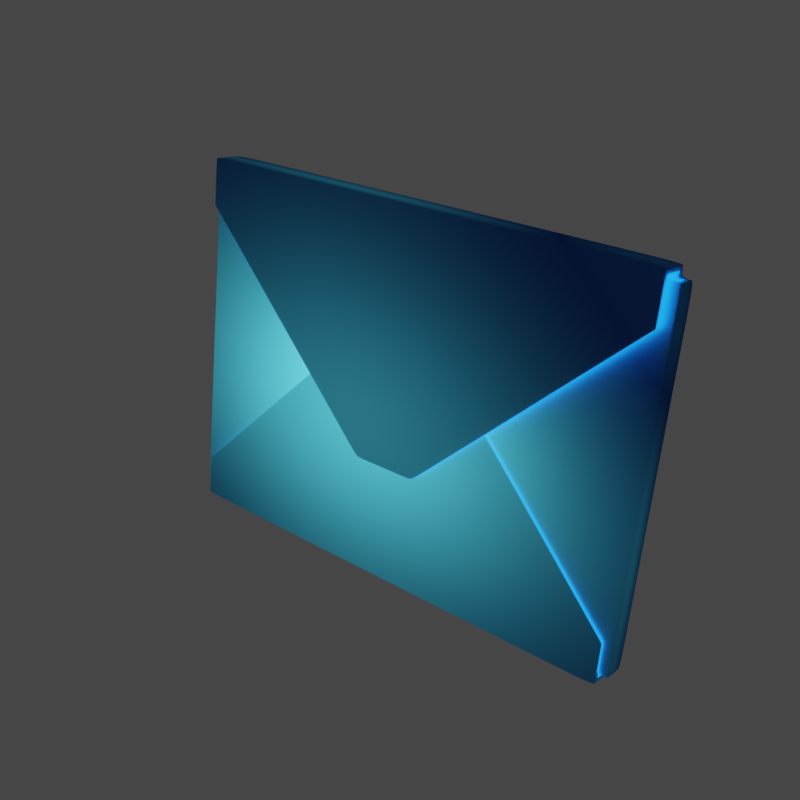 # Source: email-3463358-0.blend  (saved by Blender 2.92.15; exported with 4.5.12 LTS)
import bpy
from mathutils import Matrix  # noqa: F401  (used for matrix-valued properties, if any)

bpy.ops.wm.read_factory_settings(use_empty=True)
scene = bpy.context.scene
scene.name = 'Scene'

# ---- collections
col_email = bpy.data.collections.new('Email'); scene.collection.children.link(col_email)

# ---- materials (node trees are filled in below, after node groups)
mat_blue_led = bpy.data.materials.new('Blue LED')

# ---- material node trees
mat_blue_led.use_nodes = True; mat_blue_led.node_tree.nodes.clear()
_N = mat_blue_led.node_tree.nodes; _L = mat_blue_led.node_tree.links
n0 = _N.new('ShaderNodeOutputMaterial'); n0.name = 'Material Output'; n0.location = (936, 300)
n1 = _N.new('ShaderNodeTexNoise'); n1.name = 'Noise Texture'; n1.location = (-2541, -326)
n1.inputs[3].default_value = 20.0
n1.inputs[4].default_value = 1.0
n1.inputs[8].default_value = 0.5
n2 = _N.new('ShaderNodeTexCoord'); n2.name = 'Texture Coordinate'; n2.location = (-3041, -307)
n3 = _N.new('ShaderNodeMapping'); n3.name = 'Mapping'; n3.location = (-2831, -290)
n3.width = 240
n3.inputs[1].default_value = (5.0, 0.0, 0.0)
n3.inputs[3].default_value = (5.0, 5.0, 5.0)
n4 = _N.new('ShaderNodeBump'); n4.name = 'Bump'; n4.location = (-2352, -410)
n4.inputs[0].default_value = 0.2
n4.inputs[1].default_value = 1.0
n4.inputs[2].default_value = 1.0
n5 = _N.new('ShaderNodeBsdfPrincipled'); n5.name = 'Principled BSDF'; n5.location = (-2169, 126)
n5.distribution = 'GGX'
n5.subsurface_method = 'BURLEY'
n5.inputs[0].default_value = (0.7991, 0.5089, 0.2195, 1.0)
n5.inputs[1].default_value = 1.0
n5.inputs[2].default_value = 0.25
n5.inputs[3].default_value = 1.45
n5.inputs[27].default_value = (0.0, 0.0, 0.0, 1.0)
n5.inputs[28].default_value = 1.0
n6 = _N.new('ShaderNodeMix'); n6.name = 'Mix'; n6.location = (-18, 208)
n6.data_type = 'RGBA'
n6.inputs[6].default_value = (0.0, 0.0, 0.0, 1.0)
n7 = _N.new('ShaderNodeEmission'); n7.name = 'Emission.001'; n7.location = (181, 230)
n7.inputs[1].default_value = 8.0
n8 = _N.new('ShaderNodeBsdfAnisotropic'); n8.name = 'Glossy BSDF'; n8.location = (154, 105)
n8.distribution = 'GGX'
n8.inputs[0].default_value = (0.02951, 0.1437, 0.5797, 1.0)
n9 = _N.new('ShaderNodeLightPath'); n9.name = 'Light Path'; n9.location = (-19, 399)
n10 = _N.new('ShaderNodeEmission'); n10.name = 'Emission'; n10.location = (-17, 327)
n10.inputs[1].default_value = 8.0
n11 = _N.new('ShaderNodeRGB'); n11.name = 'RGB'; n11.location = (-302, 357)
n11.outputs[0].default_value = (0.07324, 0.5396, 0.7106, 1.0)
n12 = _N.new('ShaderNodeMixShader'); n12.name = 'Mix Shader.001'; n12.location = (441, 189)
n13 = _N.new('ShaderNodeRGBCurve'); n13.name = 'RGB Curves.001'; n13.location = (102, -122)
_c = n13.mapping.curves[3]
while len(_c.points) > 2: _c.points.remove(_c.points[-1])
_c.points[0].location = (0.0, 0.0); _c.points[0].handle_type = 'AUTO'
_c.points[1].location = (0.27273, 0.24375); _c.points[1].handle_type = 'AUTO'
_p = _c.points.new(0.59545, 0.78125); _p.handle_type = 'AUTO'
_p = _c.points.new(1.0, 1.0); _p.handle_type = 'AUTO'
n13.mapping.update()
n14 = _N.new('ShaderNodeRGBCurve'); n14.name = 'RGB Curves'; n14.location = (-375, 146)
_c = n14.mapping.curves[3]
while len(_c.points) > 2: _c.points.remove(_c.points[-1])
_c.points[0].location = (0.0, 0.075); _c.points[0].handle_type = 'AUTO'
_c.points[1].location = (0.66364, 0.4); _c.points[1].handle_type = 'AUTO'
_p = _c.points.new(1.0, 1.0); _p.handle_type = 'AUTO'
n14.mapping.update()
n15 = _N.new('ShaderNodeMixShader'); n15.name = 'Mix Shader'; n15.location = (650, 280)
n16 = _N.new('ShaderNodeMapping'); n16.name = 'Mapping.001'; n16.location = (-1275, -44)
n16.width = 240
n16.inputs[1].default_value = (-0.5, -0.5, -0.5)
n16.inputs[2].default_value = (0.0, -0.001745, 0.0)
n17 = _N.new('ShaderNodeTexCoord'); n17.name = 'Texture Coordinate.001'; n17.location = (-1496, -50)
n18 = _N.new('ShaderNodeLayerWeight'); n18.name = 'Layer Weight'; n18.location = (-740, -286)
n19 = _N.new('ShaderNodeTexGradient'); n19.name = 'Gradient Texture'; n19.location = (-987, -40)
n19.gradient_type = 'QUADRATIC_SPHERE'
_L.new(n3.outputs[0], n1.inputs[0])
_L.new(n2.outputs[0], n3.inputs[0])
_L.new(n1.outputs[0], n4.inputs[3])
_L.new(n4.outputs[0], n5.inputs[5])
_L.new(n10.outputs[0], n15.inputs[1])
_L.new(n11.outputs[0], n10.inputs[0])
_L.new(n9.outputs[0], n15.inputs[0])
_L.new(n7.outputs[0], n12.inputs[1])
_L.new(n6.outputs[2], n7.inputs[0])
_L.new(n11.outputs[0], n6.inputs[7])
_L.new(n12.outputs[0], n15.inputs[2])
_L.new(n14.outputs[0], n6.inputs[0])
_L.new(n17.outputs[0], n16.inputs[0])
_L.new(n8.outputs[0], n12.inputs[2])
_L.new(n13.outputs[0], n12.inputs[0])
_L.new(n16.outputs[0], n19.inputs[0])
_L.new(n19.outputs[0], n18.inputs[1])
_L.new(n15.outputs[0], n0.inputs[0])
_L.new(n19.outputs[0], n14.inputs[1])
_L.new(n18.outputs[0], n13.inputs[1])
n0.is_active_output = True

# ---- world
world_world = bpy.data.worlds.new('World'); scene.world = world_world
world_world.use_nodes = True; world_world.node_tree.nodes.clear()
_N = world_world.node_tree.nodes; _L = world_world.node_tree.links
n0 = _N.new('ShaderNodeOutputWorld'); n0.name = 'World Output'; n0.location = (300, 300)
n1 = _N.new('ShaderNodeBackground'); n1.name = 'Background'; n1.location = (10, 300)
n1.inputs[0].default_value = (0.05088, 0.05088, 0.05088, 1.0)
_L.new(n1.outputs[0], n0.inputs[0])
n0.is_active_output = True
world_world.color = (0.05088, 0.05088, 0.05088)
world_world.use_sun_shadow = False
world_world.sun_shadow_jitter_overblur = 0.0

# ---- meshes
me_plane_009 = bpy.data.meshes.new('Plane.009')
me_plane_009.from_pydata([(-2.496, -1.769, 0.035), (2.496, -1.769, 0.035), (-2.496, 1.762, 0.035), (2.496, 1.762, 0.035), (-0.832, 1.805, 0.04569), (0.0, 1.805, 0.04569), (0.832, 1.805, 0.04569), (1.664, 1.805, 0.04569), (-0.2297, -0.666, 0.2842), (-0.1148, -0.666, 0.2842), (0.0, -0.666, 0.2842), (0.1148, -0.666, 0.2842), (0.2297, -0.666, 0.2842), (0.2786, 0.6486, 0.2148), (0.1393, 0.6486, 0.2148), (1.49e-08, 0.6486, 0.2148), (-0.1393, 0.6486, 0.2148), (-0.2786, 0.6486, 0.2148), (-2.172, -1.769, 0.05976), (-2.172, 1.762, 0.05976), (-1.664, 1.762, -0.035), (-0.832, 1.762, -0.035), (0.0, 1.762, -0.035), (0.832, 1.762, -0.035), (0.6143, -0.1939, 0.05976), (0.6143, 0.1874, 0.05976), (-0.6056, -0.1939, 0.1096), (-0.6056, 0.1874, 0.1096), (0.418, 0.6486, 0.1448), (-0.418, 0.6486, 0.1448), (1.664, 1.762, -0.035), (1.664, -1.769, -0.035), (0.832, -1.769, -0.035), (0.0, -1.769, -0.035), (-0.3445, -0.666, 0.2142), (0.3445, -0.666, 0.2142), (-2.496, -1.769, -0.035), (2.496, -1.769, -0.035), (-2.496, 1.762, -0.035), (2.496, 1.762, -0.035), (-0.832, -1.769, -0.035), (-1.664, -1.769, -0.035), (-0.2297, -0.666, 0.2142), (-0.1148, -0.666, 0.2142), (0.0, -0.666, 0.2142), (0.1148, -0.666, 0.2142), (0.2297, -0.666, 0.2142), (0.2786, 0.6486, 0.1448), (0.1393, 0.6486, 0.1448), (1.49e-08, 0.6486, 0.1448), (-0.1393, 0.6486, 0.1448), (-0.2786, 0.6486, 0.1448), (-1.664, 1.762, 0.035), (-0.832, 1.762, 0.035), (-2.172, -1.769, 0.1298), (-2.172, 1.762, 0.1298), (0.0, 1.762, 0.035), (0.832, 1.762, 0.035), (1.664, 1.762, 0.035), (1.664, -1.769, 0.035), (0.6143, -0.1939, 0.1298), (0.6143, 0.1874, 0.1298), (-0.6056, -0.1939, 0.1796), (-0.6056, 0.1874, 0.1796), (0.418, 0.6486, 0.2148), (-0.418, 0.6486, 0.2148), (0.832, -1.769, 0.035), (0.0, -1.769, 0.035), (-0.832, -1.769, 0.035), (-1.664, -1.769, 0.035), (-0.3445, -0.666, 0.2842), (0.3445, -0.666, 0.2842), (-2.496, 1.805, 0.04569), (-2.496, 1.794, 0.035), (-2.496, 1.802, 0.03813), (2.496, 1.794, 0.035), (2.496, 1.805, 0.04569), (2.496, 1.802, 0.03813), (-2.526, -1.769, 0.04569), (-2.515, -1.769, 0.035), (-2.522, -1.769, 0.03813), (-2.515, 1.762, 0.035), (-2.526, 1.762, 0.04569), (-2.522, 1.762, 0.03813), (2.521, -1.769, 0.035), (2.532, -1.769, 0.04569), (2.529, -1.769, 0.03813), (2.532, 1.762, 0.04569), (2.521, 1.762, 0.035), (2.529, 1.762, 0.03813), (-2.496, -1.794, 0.035), (-2.496, -1.805, 0.04569), (-2.496, -1.802, 0.03813), (2.496, -1.805, 0.04569), (2.496, -1.794, 0.035), (2.496, -1.802, 0.03813), (-2.515, -1.769, 0.05976), (-2.526, -1.769, 0.04908), (-2.522, -1.769, 0.05663), (-2.526, 1.762, 0.04908), (-2.515, 1.762, 0.05976), (-2.522, 1.762, 0.05663), (2.532, -1.769, 0.09894), (2.521, -1.769, 0.1096), (2.529, -1.769, 0.1065), (2.521, 1.762, 0.1096), (2.532, 1.762, 0.09894), (2.529, 1.762, 0.1065), (2.496, -1.794, 0.1448), (2.496, -1.805, 0.1341), (2.496, -1.802, 0.1416), (-2.496, -1.805, 0.1341), (-2.496, -1.794, 0.1448), (-2.496, -1.802, 0.1416), (2.176, -1.769, 0.1096), (2.158, -1.764, 0.1096), (2.167, -1.767, 0.1096), (2.158, 1.757, 0.1096), (2.176, 1.762, 0.1096), (2.167, 1.761, 0.1096), (2.488, -1.44, 0.1448), (2.496, -1.457, 0.1448), (2.494, -1.448, 0.1448), (-2.496, -1.457, 0.1448), (-2.488, -1.44, 0.1448), (-2.494, -1.448, 0.1448), (-2.496, 1.794, 0.2142), (-2.496, 1.805, 0.2036), (-2.496, 1.802, 0.2111), (2.496, 1.805, 0.2036), (2.496, 1.794, 0.2142), (2.496, 1.802, 0.2111), (-2.488, 1.381, 0.2142), (-2.496, 1.397, 0.2142), (-2.494, 1.389, 0.2142), (2.496, 1.397, 0.2142), (2.488, 1.381, 0.2142), (2.494, 1.389, 0.2142), (-2.496, 1.864, -0.035), (-2.496, 1.875, -0.02431), (-2.496, 1.872, -0.03187), (2.496, 1.875, -0.02431), (2.496, 1.864, -0.035), (2.496, 1.872, -0.03187), (-2.585, -1.769, -0.035), (-2.596, -1.769, -0.02431), (-2.592, -1.769, -0.03187), (-2.596, 1.762, -0.02431), (-2.585, 1.762, -0.035), (-2.592, 1.762, -0.03187), (2.602, -1.769, -0.02431), (2.591, -1.769, -0.035), (2.599, -1.769, -0.03187), (2.591, 1.762, -0.035), (2.602, 1.762, -0.02431), (2.599, 1.762, -0.03187), (-2.496, -1.875, -0.02431), (-2.496, -1.864, -0.035), (-2.496, -1.872, -0.03187), (2.496, -1.864, -0.035), (2.496, -1.875, -0.02431), (2.496, -1.872, -0.03187), (-2.596, -1.769, 0.1191), (-2.585, -1.769, 0.1298), (-2.592, -1.769, 0.1266), (-2.585, 1.762, 0.1298), (-2.596, 1.762, 0.1191), (-2.592, 1.762, 0.1266), (2.591, -1.769, 0.1796), (2.602, -1.769, 0.1689), (2.599, -1.769, 0.1765), (2.602, 1.762, 0.1689), (2.591, 1.762, 0.1796), (2.599, 1.762, 0.1765), (2.496, -1.875, 0.2041), (2.496, -1.864, 0.2148), (2.496, -1.872, 0.2116), (-2.496, -1.864, 0.2148), (-2.496, -1.875, 0.2041), (-2.496, -1.872, 0.2116), (2.158, -1.764, 0.1796), (2.176, -1.769, 0.1796), (2.167, -1.767, 0.1796), (2.176, 1.762, 0.1796), (2.158, 1.757, 0.1796), (2.167, 1.761, 0.1796), (2.496, -1.457, 0.2148), (2.488, -1.44, 0.2148), (2.494, -1.448, 0.2148), (-2.488, -1.44, 0.2148), (-2.496, -1.457, 0.2148), (-2.494, -1.448, 0.2148), (-2.496, 1.875, 0.2736), (-2.496, 1.864, 0.2842), (-2.496, 1.872, 0.2811), (2.496, 1.864, 0.2842), (2.496, 1.875, 0.2736), (2.496, 1.872, 0.2811), (-2.496, 1.397, 0.2842), (-2.488, 1.381, 0.2842), (-2.494, 1.389, 0.2842), (2.488, 1.381, 0.2842), (2.496, 1.397, 0.2842), (2.494, 1.389, 0.2842), (-1.664, 1.805, 0.04569), (-1.664, 1.802, 0.03813), (-0.832, 1.802, 0.03813), (0.0, 1.802, 0.03813), (0.832, 1.802, 0.03813), (1.664, 1.802, 0.03813), (-1.664, 1.794, 0.035), (-0.832, 1.794, 0.035), (0.0, 1.794, 0.035), (0.832, 1.794, 0.035), (1.664, 1.794, 0.035), (-1.664, -1.805, 0.04569), (-0.832, -1.805, 0.04569), (0.0, -1.805, 0.04569), (0.832, -1.805, 0.04569), (1.664, -1.805, 0.04569), (1.664, -1.802, 0.03813), (0.832, -1.802, 0.03813), (0.0, -1.802, 0.03813), (-0.832, -1.802, 0.03813), (-1.664, -1.802, 0.03813), (1.664, -1.794, 0.035), (0.832, -1.794, 0.035), (0.0, -1.794, 0.035), (-0.832, -1.794, 0.035), (-1.664, -1.794, 0.035), (-1.664, -1.794, 0.1448), (-0.832, -1.794, 0.1448), (0.0, -1.794, 0.1448), (0.832, -1.794, 0.1448), (1.664, -1.794, 0.1448), (1.664, -1.802, 0.1416), (0.832, -1.802, 0.1416), (0.0, -1.802, 0.1416), (-0.832, -1.802, 0.1416), (-1.664, -1.802, 0.1416), (1.664, -1.805, 0.1341), (0.832, -1.805, 0.1341), (0.0, -1.805, 0.1341), (-0.832, -1.805, 0.1341), (-1.664, -1.805, 0.1341), (-1.659, -1.44, 0.1448), (-0.8295, -1.44, 0.1448), (-5.96e-08, -1.44, 0.1448), (0.8295, -1.44, 0.1448), (1.659, -1.44, 0.1448), (1.663, -1.448, 0.1448), (0.8313, -1.448, 0.1448), (-5.96e-08, -1.448, 0.1448), (-0.8313, -1.448, 0.1448), (-1.663, -1.448, 0.1448), (1.664, -1.457, 0.1448), (0.832, -1.457, 0.1448), (0.0, -1.457, 0.1448), (-0.832, -1.457, 0.1448), (-1.664, -1.457, 0.1448), (1.664, 1.794, 0.2142), (0.832, 1.794, 0.2142), (0.0, 1.794, 0.2142), (-0.832, 1.794, 0.2142), (-1.664, 1.794, 0.2142), (-1.664, 1.802, 0.2111), (-0.832, 1.802, 0.2111), (0.0, 1.802, 0.2111), (0.832, 1.802, 0.2111), (1.664, 1.802, 0.2111), (-1.664, 1.805, 0.2036), (-0.832, 1.805, 0.2036), (0.0, 1.805, 0.2036), (0.832, 1.805, 0.2036), (1.664, 1.805, 0.2036), (1.659, 1.381, 0.2142), (0.8294, 1.381, 0.2142), (0.0, 1.381, 0.2142), (-0.8294, 1.381, 0.2142), (-1.659, 1.381, 0.2142), (-1.662, 1.389, 0.2142), (-0.8312, 1.389, 0.2142), (5.96e-08, 1.389, 0.2142), (0.8312, 1.389, 0.2142), (1.662, 1.389, 0.2142), (-1.664, 1.397, 0.2142), (-0.832, 1.397, 0.2142), (0.0, 1.397, 0.2142), (0.832, 1.397, 0.2142), (1.664, 1.397, 0.2142), (1.664, 1.864, -0.035), (0.832, 1.864, -0.035), (0.0, 1.864, -0.035), (-0.832, 1.864, -0.035), (-1.664, 1.864, -0.035), (-1.664, 1.872, -0.03187), (-0.832, 1.872, -0.03187), (0.0, 1.872, -0.03187), (0.832, 1.872, -0.03187), (1.664, 1.872, -0.03187), (-1.664, 1.875, -0.02431), (-0.832, 1.875, -0.02431), (0.0, 1.875, -0.02431), (0.832, 1.875, -0.02431), (1.664, 1.875, -0.02431), (-1.664, -1.864, -0.035), (-0.832, -1.864, -0.035), (0.0, -1.864, -0.035), (0.832, -1.864, -0.035), (1.664, -1.864, -0.035), (1.664, -1.872, -0.03187), (0.832, -1.872, -0.03187), (0.0, -1.872, -0.03187), (-0.832, -1.872, -0.03187), (-1.664, -1.872, -0.03187), (1.664, -1.875, -0.02431), (0.832, -1.875, -0.02431), (0.0, -1.875, -0.02431), (-0.832, -1.875, -0.02431), (-1.664, -1.875, -0.02431), (-1.664, -1.875, 0.2041), (-0.832, -1.875, 0.2041), (0.0, -1.875, 0.2041), (0.832, -1.875, 0.2041), (1.664, -1.875, 0.2041), (1.664, -1.872, 0.2116), (0.832, -1.872, 0.2116), (0.0, -1.872, 0.2116), (-0.832, -1.872, 0.2116), (-1.664, -1.872, 0.2116), (1.664, -1.864, 0.2148), (0.832, -1.864, 0.2148), (0.0, -1.864, 0.2148), (-0.832, -1.864, 0.2148), (-1.664, -1.864, 0.2148), (-1.664, -1.457, 0.2148), (-0.832, -1.457, 0.2148), (0.0, -1.457, 0.2148), (0.832, -1.457, 0.2148), (1.664, -1.457, 0.2148), (1.663, -1.448, 0.2148), (0.8313, -1.448, 0.2148), (-5.96e-08, -1.448, 0.2148), (-0.8313, -1.448, 0.2148), (-1.663, -1.448, 0.2148), (1.659, -1.44, 0.2148), (0.8295, -1.44, 0.2148), (5.96e-08, -1.44, 0.2148), (-0.8295, -1.44, 0.2148), (-1.659, -1.44, 0.2148), (1.664, 1.875, 0.2736), (0.832, 1.875, 0.2736), (0.0, 1.875, 0.2736), (-0.832, 1.875, 0.2736), (-1.664, 1.875, 0.2736), (-1.664, 1.872, 0.2811), (-0.832, 1.872, 0.2811), (0.0, 1.872, 0.2811), (0.832, 1.872, 0.2811), (1.664, 1.872, 0.2811), (-1.664, 1.864, 0.2842), (-0.832, 1.864, 0.2842), (0.0, 1.864, 0.2842), (0.832, 1.864, 0.2842), (1.664, 1.864, 0.2842), (1.664, 1.397, 0.2842), (0.832, 1.397, 0.2842), (0.0, 1.397, 0.2842), (-0.832, 1.397, 0.2842), (-1.664, 1.397, 0.2842), (-1.662, 1.389, 0.2842), (-0.8312, 1.389, 0.2842), (5.96e-08, 1.389, 0.2842), (0.8312, 1.389, 0.2842), (1.662, 1.389, 0.2842), (-1.659, 1.381, 0.2842), (-0.8294, 1.381, 0.2842), (0.0, 1.381, 0.2842), (0.8294, 1.381, 0.2842), (1.659, 1.381, 0.2842), (-2.496, 1.174, 0.035), (-2.496, 0.5853, 0.035), (-2.496, -0.00323, 0.035), (-2.496, -0.5917, 0.035), (-2.496, -1.18, 0.035), (2.496, -1.18, 0.035), (2.496, -0.5917, 0.035), (2.496, -0.00323, 0.035), (2.496, 0.5853, 0.035), (2.496, 1.174, 0.035), (-2.172, 1.174, 0.05976), (-2.172, 0.5853, 0.05976), (-2.172, -0.00323, 0.05976), (-2.172, -0.5917, 0.05976), (-2.172, -1.18, 0.05976), (0.6143, 0.1239, 0.05976), (0.6143, 0.06033, 0.05976), (0.6143, -0.00323, 0.05976), (0.6143, -0.06679, 0.05976), (0.6143, -0.1303, 0.05976), (-0.6056, -0.1303, 0.1096), (-0.6056, -0.06679, 0.1096), (-0.6056, -0.00323, 0.1096), (-0.6056, 0.06033, 0.1096), (-0.6056, 0.1239, 0.1096), (-2.496, 1.174, -0.035), (-2.496, 0.5853, -0.035), (-2.496, -0.00323, -0.035), (-2.496, -0.5917, -0.035), (-2.496, -1.18, -0.035), (2.496, -1.18, -0.035), (2.496, -0.5917, -0.035), (2.496, -0.00323, -0.035), (2.496, 0.5853, -0.035), (2.496, 1.174, -0.035), (-2.172, 1.174, 0.1298), (-2.172, 0.5853, 0.1298), (-2.172, -0.00323, 0.1298), (-2.172, -0.5917, 0.1298), (-2.172, -1.18, 0.1298), (0.6143, 0.1239, 0.1298), (0.6143, 0.06033, 0.1298), (0.6143, -0.00323, 0.1298), (0.6143, -0.06679, 0.1298), (0.6143, -0.1303, 0.1298), (-0.6056, -0.1303, 0.1796), (-0.6056, -0.06679, 0.1796), (-0.6056, -0.00323, 0.1796), (-0.6056, 0.06033, 0.1796), (-0.6056, 0.1239, 0.1796), (-2.526, 1.174, 0.04569), (-2.526, 0.5853, 0.04569), (-2.526, -0.00323, 0.04569), (-2.526, -0.5917, 0.04569), (-2.526, -1.18, 0.04569), (-2.522, -1.18, 0.03813), (-2.522, -0.5917, 0.03813), (-2.522, -0.00323, 0.03813), (-2.522, 0.5853, 0.03813), (-2.522, 1.174, 0.03813), (-2.515, -1.18, 0.035), (-2.515, -0.5917, 0.035), (-2.515, -0.00323, 0.035), (-2.515, 0.5853, 0.035), (-2.515, 1.174, 0.035), (2.532, -1.18, 0.04569), (2.532, -0.5917, 0.04569), (2.532, -0.00323, 0.04569), (2.532, 0.5853, 0.04569), (2.532, 1.174, 0.04569), (2.529, 1.174, 0.03813), (2.529, 0.5853, 0.03813), (2.529, -0.00323, 0.03813), (2.529, -0.5917, 0.03813), (2.529, -1.18, 0.03813), (2.521, 1.174, 0.035), (2.521, 0.5853, 0.035), (2.521, -0.00323, 0.035), (2.521, -0.5917, 0.035), (2.521, -1.18, 0.035), (-2.515, 1.174, 0.05976), (-2.515, 0.5853, 0.05976), (-2.515, -0.00323, 0.05976), (-2.515, -0.5917, 0.05976), (-2.515, -1.18, 0.05976), (-2.522, -1.18, 0.05663), (-2.522, -0.5917, 0.05663), (-2.522, -0.00323, 0.05663), (-2.522, 0.5853, 0.05663), (-2.522, 1.174, 0.05663), (-2.526, -1.18, 0.04908), (-2.526, -0.5917, 0.04908), (-2.526, -0.00323, 0.04908), (-2.526, 0.5853, 0.04908), (-2.526, 1.174, 0.04908), (2.521, -1.18, 0.1096), (2.521, -0.5917, 0.1096), (2.521, -0.00323, 0.1096), (2.521, 0.5853, 0.1096), (2.521, 1.174, 0.1096), (2.529, 1.174, 0.1065), (2.529, 0.5853, 0.1065), (2.529, -0.00323, 0.1065), (2.529, -0.5917, 0.1065), (2.529, -1.18, 0.1065), (2.532, 1.174, 0.09894), (2.532, 0.5853, 0.09894), (2.532, -0.00323, 0.09894), (2.532, -0.5917, 0.09894), (2.532, -1.18, 0.09894), (2.158, -1.177, 0.1096), (2.158, -0.5901, 0.1096), (2.158, -0.00323, 0.1096), (2.158, 0.5836, 0.1096), (2.158, 1.17, 0.1096), (2.167, 1.173, 0.1096), (2.167, 0.5848, 0.1096), (2.167, -0.00323, 0.1096), (2.167, -0.5912, 0.1096), (2.167, -1.179, 0.1096), (2.176, 1.174, 0.1096), (2.176, 0.5853, 0.1096), (2.176, -0.00323, 0.1096), (2.176, -0.5917, 0.1096), (2.176, -1.18, 0.1096), (-2.585, 1.174, -0.035), (-2.585, 0.5853, -0.035), (-2.585, -0.00323, -0.035), (-2.585, -0.5917, -0.035), (-2.585, -1.18, -0.035), (-2.592, -1.18, -0.03187), (-2.592, -0.5917, -0.03187), (-2.592, -0.00323, -0.03187), (-2.592, 0.5853, -0.03187), (-2.592, 1.174, -0.03187), (-2.596, -1.18, -0.02431), (-2.596, -0.5917, -0.02431), (-2.596, -0.00323, -0.02431), (-2.596, 0.5853, -0.02431), (-2.596, 1.174, -0.02431), (2.591, -1.18, -0.035), (2.591, -0.5917, -0.035), (2.591, -0.00323, -0.035), (2.591, 0.5853, -0.035), (2.591, 1.174, -0.035), (2.599, 1.174, -0.03187), (2.599, 0.5853, -0.03187), (2.599, -0.00323, -0.03187), (2.599, -0.5917, -0.03187), (2.599, -1.18, -0.03187), (2.602, 1.174, -0.02431), (2.602, 0.5853, -0.02431), (2.602, -0.00323, -0.02431), (2.602, -0.5917, -0.02431), (2.602, -1.18, -0.02431), (-2.596, 1.174, 0.1191), (-2.596, 0.5853, 0.1191), (-2.596, -0.00323, 0.1191), (-2.596, -0.5917, 0.1191), (-2.596, -1.18, 0.1191), (-2.592, -1.18, 0.1266), (-2.592, -0.5917, 0.1266), (-2.592, -0.00323, 0.1266), (-2.592, 0.5853, 0.1266), (-2.592, 1.174, 0.1266), (-2.585, -1.18, 0.1298), (-2.585, -0.5917, 0.1298), (-2.585, -0.00323, 0.1298), (-2.585, 0.5853, 0.1298), (-2.585, 1.174, 0.1298), (2.602, -1.18, 0.1689), (2.602, -0.5917, 0.1689), (2.602, -0.00323, 0.1689), (2.602, 0.5853, 0.1689), (2.602, 1.174, 0.1689), (2.599, 1.174, 0.1765), (2.599, 0.5853, 0.1765), (2.599, -0.00323, 0.1765), (2.599, -0.5917, 0.1765), (2.599, -1.18, 0.1765), (2.591, 1.174, 0.1796), (2.591, 0.5853, 0.1796), (2.591, -0.00323, 0.1796), (2.591, -0.5917, 0.1796), (2.591, -1.18, 0.1796), (2.176, -1.18, 0.1796), (2.176, -0.5917, 0.1796), (2.176, -0.00323, 0.1796), (2.176, 0.5853, 0.1796), (2.176, 1.174, 0.1796), (2.167, 1.173, 0.1796), (2.167, 0.5848, 0.1796), (2.167, -0.00323, 0.1796), (2.167, -0.5912, 0.1796), (2.167, -1.179, 0.1796), (2.158, 1.17, 0.1796), (2.158, 0.5836, 0.1796), (2.158, -0.00323, 0.1796), (2.158, -0.5901, 0.1796), (2.158, -1.177, 0.1796), (-1.664, 1.174, -0.035), (-1.664, 0.5853, -0.035), (-1.664, -0.00323, -0.035), (-1.664, -0.5917, -0.035), (-1.664, -1.18, -0.035), (-0.832, 1.174, -0.035), (-0.832, 0.5853, -0.035), (-0.832, -0.00323, -0.035), (-0.832, -0.5917, -0.035), (-0.832, -1.18, -0.035), (0.0, 1.174, -0.035), (0.0, 0.5853, -0.035), (0.0, -0.00323, -0.035), (0.0, -0.5917, -0.035), (0.0, -1.18, -0.035), (0.832, 1.174, -0.035), (0.832, 0.5853, -0.035), (0.832, -0.00323, -0.035), (0.832, -0.5917, -0.035), (0.832, -1.18, -0.035), (1.664, 1.174, -0.035), (1.664, 0.5853, -0.035), (1.664, -0.00323, -0.035), (1.664, -0.5917, -0.035), (1.664, -1.18, -0.035), (-1.664, -1.18, 0.035), (-1.664, -0.5917, 0.035), (-1.664, -0.00323, 0.035), (-1.664, 0.5853, 0.035), (-1.664, 1.174, 0.035), (-0.832, -1.18, 0.035), (-0.832, -0.5917, 0.035), (-0.832, -0.00323, 0.035), (-0.832, 0.5853, 0.035), (-0.832, 1.174, 0.035), (0.0, -1.18, 0.035), (0.0, -0.5917, 0.035), (0.0, -0.00323, 0.035), (0.0, 0.5853, 0.035), (0.0, 1.174, 0.035), (0.832, -1.18, 0.035), (0.832, -0.5917, 0.035), (0.832, -0.00323, 0.035), (0.832, 0.5853, 0.035), (0.832, 1.174, 0.035), (1.664, -1.18, 0.035), (1.664, -0.5917, 0.035), (1.664, -0.00323, 0.035), (1.664, 0.5853, 0.035), (1.664, 1.174, 0.035), (-2.496, -1.769, -0.02139), (2.496, -1.769, -0.02139), (-2.496, 1.762, -0.02139), (2.496, 1.762, -0.02139), (-2.172, -1.769, 0.1162), (-2.172, 1.762, 0.1162), (0.6143, -0.1939, 0.1162), (0.6143, 0.1874, 0.1162), (-0.6056, -0.1939, 0.166), (-0.6056, 0.1874, 0.166), (0.418, 0.6486, 0.2012), (-0.418, 0.6486, 0.2012), (-0.3445, -0.666, 0.2706), (0.3445, -0.666, 0.2706), (-2.496, 1.861, -0.0107), (-2.496, 1.858, -0.01826), (-2.496, 1.85, -0.02139), (2.496, 1.85, -0.02139), (2.496, 1.858, -0.01826), (2.496, 1.861, -0.0107), (-2.582, -1.769, -0.0107), (-2.579, -1.769, -0.01826), (-2.571, -1.769, -0.02139), (-2.571, 1.762, -0.02139), (-2.579, 1.762, -0.01826), (-2.582, 1.762, -0.0107), (2.578, -1.769, -0.02139), (2.585, -1.769, -0.01826), (2.588, -1.769, -0.0107), (2.588, 1.762, -0.0107), (2.585, 1.762, -0.01826), (2.578, 1.762, -0.02139), (-2.496, -1.85, -0.02139), (-2.496, -1.858, -0.01826), (-2.496, -1.861, -0.0107), (2.496, -1.861, -0.0107), (2.496, -1.858, -0.01826), (2.496, -1.85, -0.02139), (-2.571, -1.769, 0.1162), (-2.579, -1.769, 0.113), (-2.582, -1.769, 0.1055), (-2.582, 1.762, 0.1055), (-2.579, 1.762, 0.113), (-2.571, 1.762, 0.1162), (2.588, -1.769, 0.1553), (2.585, -1.769, 0.1629), (2.578, -1.769, 0.166), (2.578, 1.762, 0.166), (2.585, 1.762, 0.1629), (2.588, 1.762, 0.1553), (2.496, -1.85, 0.2012), (2.496, -1.858, 0.198), (2.496, -1.861, 0.1905), (-2.496, -1.861, 0.1905), (-2.496, -1.858, 0.198), (-2.496, -1.85, 0.2012), (2.176, -1.769, 0.166), (2.167, -1.767, 0.166), (2.158, -1.764, 0.166), (2.158, 1.757, 0.166), (2.167, 1.761, 0.166), (2.176, 1.762, 0.166), (2.488, -1.44, 0.2012), (2.494, -1.448, 0.2012), (2.496, -1.457, 0.2012), (-2.496, -1.457, 0.2012), (-2.494, -1.448, 0.2012), (-2.488, -1.44, 0.2012), (-2.496, 1.85, 0.2706), (-2.496, 1.858, 0.2675), (-2.496, 1.861, 0.2599), (2.496, 1.861, 0.2599), (2.496, 1.858, 0.2675), (2.496, 1.85, 0.2706), (-2.488, 1.381, 0.2706), (-2.494, 1.389, 0.2706), (-2.496, 1.397, 0.2706), (2.496, 1.397, 0.2706), (2.494, 1.389, 0.2706), (2.488, 1.381, 0.2706), (-0.2297, -0.666, 0.2706), (-0.1148, -0.666, 0.2706), (0.0, -0.666, 0.2706), (0.1148, -0.666, 0.2706), (0.2297, -0.666, 0.2706), (0.2786, 0.6486, 0.2012), (0.1393, 0.6486, 0.2012), (1.49e-08, 0.6486, 0.2012), (-0.1393, 0.6486, 0.2012), (-0.2786, 0.6486, 0.2012), (-0.6056, 0.1239, 0.166), (-0.6056, 0.06033, 0.166), (-0.6056, -0.00323, 0.166), (-0.6056, -0.06679, 0.166), (-0.6056, -0.1303, 0.166), (0.6143, -0.1303, 0.1162), (0.6143, -0.06679, 0.1162), (0.6143, -0.00323, 0.1162), (0.6143, 0.06033, 0.1162), (0.6143, 0.1239, 0.1162), (-2.496, 1.819, 0.02052), (-2.496, 1.812, 0.01739), (2.496, 1.819, 0.02052), (2.496, 1.822, 0.02807), (-2.54, -1.769, 0.02052), (-2.532, -1.769, 0.01739), (-2.54, 1.762, 0.02052), (-2.543, 1.762, 0.02807), (2.546, -1.769, 0.02052), (2.55, -1.769, 0.02807), (2.546, 1.762, 0.02052), (2.539, 1.762, 0.01739), (-2.496, -1.819, 0.02052), (-2.496, -1.822, 0.02807), (2.496, -1.819, 0.02052), (2.496, -1.812, 0.01739), (-2.54, -1.769, 0.07425), (-2.543, -1.769, 0.06669), (-2.54, 1.762, 0.07425), (-2.532, 1.762, 0.07738), (2.546, -1.769, 0.1241), (2.539, -1.769, 0.1272), (2.546, 1.762, 0.1241), (2.55, 1.762, 0.1166), (2.496, -1.819, 0.1593), (2.496, -1.822, 0.1517), (-2.496, -1.819, 0.1593), (-2.496, -1.812, 0.1624), (2.167, -1.767, 0.1272), (2.158, -1.764, 0.1272), (2.167, 1.761, 0.1272), (2.176, 1.762, 0.1272), (2.494, -1.448, 0.1624), (2.496, -1.457, 0.1624), (-2.494, -1.448, 0.1624), (-2.488, -1.44, 0.1624), (-2.496, 1.819, 0.2287), (-2.496, 1.822, 0.2212), (2.496, 1.819, 0.2287), (2.496, 1.812, 0.2319), (-2.494, 1.389, 0.2319), (-2.496, 1.397, 0.2319), (2.494, 1.389, 0.2319), (2.488, 1.381, 0.2319), (-2.496, -1.769, 0.01739), (2.496, -1.769, 0.01739), (-2.496, 1.762, 0.01739), (2.496, 1.762, 0.01739), (-2.172, -1.769, 0.07738), (-2.172, 1.762, 0.07738), (0.6143, -0.1939, 0.07738), (0.6143, 0.1874, 0.07738), (-0.6056, -0.1939, 0.1272), (-0.6056, 0.1874, 0.1272), (0.418, 0.6486, 0.1624), (-0.418, 0.6486, 0.1624), (-0.3445, -0.666, 0.2319), (0.3445, -0.666, 0.2319), (-2.496, 1.822, 0.02807), (2.496, 1.812, 0.01739), (-2.543, -1.769, 0.02807), (-2.532, 1.762, 0.01739), (2.539, -1.769, 0.01739), (2.55, 1.762, 0.02807), (-2.496, -1.812, 0.01739), (2.496, -1.822, 0.02807), (-2.532, -1.769, 0.07738), (-2.543, 1.762, 0.06669), (2.55, -1.769, 0.1166), (2.539, 1.762, 0.1272), (2.496, -1.812, 0.1624), (-2.496, -1.822, 0.1517), (2.176, -1.769, 0.1272), (2.158, 1.757, 0.1272), (2.488, -1.44, 0.1624), (-2.496, -1.457, 0.1624), (-2.496, 1.812, 0.2319), (2.496, 1.822, 0.2212), (-2.488, 1.381, 0.2319), (2.496, 1.397, 0.2319), (-0.2297, -0.666, 0.2319), (-0.1148, -0.666, 0.2319), (0.0, -0.666, 0.2319), (0.1148, -0.666, 0.2319), (0.2297, -0.666, 0.2319), (0.2786, 0.6486, 0.1624), (0.1393, 0.6486, 0.1624), (1.49e-08, 0.6486, 0.1624), (-0.1393, 0.6486, 0.1624), (-0.2786, 0.6486, 0.1624), (-0.6056, 0.1239, 0.1272), (-0.6056, 0.06033, 0.1272), (-0.6056, -0.00323, 0.1272), (-0.6056, -0.06679, 0.1272), (-0.6056, -0.1303, 0.1272), (0.6143, -0.1303, 0.07738), (0.6143, -0.06679, 0.07738), (0.6143, -0.00323, 0.07738), (0.6143, 0.06033, 0.07738), (0.6143, 0.1239, 0.07738), (-0.3896, -0.623, 0.2142), (0.3896, -0.623, 0.2142), (-0.3896, -0.623, 0.2842), (0.3896, -0.623, 0.2842), (-0.2597, -0.623, 0.2142), (-0.1299, -0.623, 0.2142), (0.0, -0.623, 0.2142), (0.1299, -0.623, 0.2142), (0.2597, -0.623, 0.2142), (-0.2597, -0.623, 0.2842), (-0.1299, -0.623, 0.2842), (0.0, -0.623, 0.2842), (0.1299, -0.623, 0.2842), (0.2597, -0.623, 0.2842), (0.3896, -0.623, 0.2706), (-0.3896, -0.623, 0.2706), (-0.3896, -0.623, 0.2319), (0.3896, -0.623, 0.2319)], [], [(629, 389, 3, 58), (644, 700, 192, 139), (650, 670, 162, 145), (656, 631, 37, 151), (662, 630, 36, 157), (674, 658, 150, 169), (380, 2, 81, 444), (683, 664, 156, 178), (668, 634, 54, 163), (686, 676, 168, 181), (680, 694, 186, 175), (390, 19, 25, 395), (638, 688, 180, 62), (692, 640, 64, 187), (58, 3, 75, 214), (698, 706, 198, 193), (845, 642, 70, 832), (600, 30, 39, 414), (519, 535, 166, 147), (534, 550, 169, 150), (319, 320, 178, 156), (549, 415, 55, 165), (410, 520, 151, 37), (405, 505, 148, 38), (41, 305, 157, 36), (564, 565, 181, 168), (334, 335, 190, 177), (579, 425, 62, 180), (415, 420, 61, 55), (349, 17, 65, 189), (364, 365, 202, 195), (30, 290, 142, 39), (843, 12, 71, 833), (72, 204, 270, 127), (647, 633, 39, 142), (701, 649, 141, 196), (653, 632, 38, 148), (671, 655, 147, 166), (659, 679, 171, 154), (633, 661, 153, 39), (665, 682, 174, 160), (631, 667, 159, 37), (215, 91, 111, 244), (385, 1, 84, 459), (630, 652, 144, 36), (445, 85, 102, 489), (460, 100, 19, 390), (69, 0, 90, 229), (635, 673, 165, 55), (475, 103, 114, 504), (230, 112, 123, 259), (677, 691, 183, 172), (695, 685, 177, 190), (490, 115, 26, 400), (729, 637, 61, 420), (634, 636, 60, 54), (637, 635, 55, 61), (724, 638, 62, 425), (245, 124, 29, 51), (689, 639, 63, 184), (719, 641, 65, 17), (641, 697, 189, 65), (260, 130, 135, 289), (632, 646, 138, 38), (430, 82, 99, 474), (707, 703, 195, 202), (838, 831, 35, 46), (714, 643, 71, 12), (844, 709, 201, 833), (304, 350, 196, 141), (204, 72, 74, 205), (205, 74, 73, 210), (434, 78, 80, 435), (435, 80, 79, 440), (449, 87, 89, 450), (450, 89, 88, 455), (219, 93, 95, 220), (220, 95, 94, 225), (464, 96, 98, 465), (465, 98, 97, 470), (479, 105, 107, 480), (480, 107, 106, 485), (234, 108, 110, 235), (235, 110, 109, 240), (494, 117, 119, 495), (495, 119, 118, 500), (249, 120, 122, 250), (250, 122, 121, 255), (264, 126, 128, 265), (265, 128, 127, 270), (279, 132, 134, 280), (280, 134, 133, 285), (294, 138, 140, 295), (295, 140, 139, 300), (509, 144, 146, 510), (510, 146, 145, 515), (524, 153, 155, 525), (525, 155, 154, 530), (309, 159, 161, 310), (310, 161, 160, 315), (539, 162, 164, 540), (540, 164, 163, 545), (554, 171, 173, 555), (555, 173, 172, 560), (324, 174, 176, 325), (325, 176, 175, 330), (569, 183, 185, 570), (570, 185, 184, 575), (339, 186, 188, 340), (340, 188, 187, 345), (354, 192, 194, 355), (355, 194, 193, 360), (369, 198, 200, 370), (370, 200, 199, 375), (644, 139, 140, 645), (645, 140, 138, 646), (647, 142, 143, 648), (648, 143, 141, 649), (650, 145, 146, 651), (651, 146, 144, 652), (653, 148, 149, 654), (654, 149, 147, 655), (656, 151, 152, 657), (657, 152, 150, 658), (659, 154, 155, 660), (660, 155, 153, 661), (662, 157, 158, 663), (663, 158, 156, 664), (665, 160, 161, 666), (666, 161, 159, 667), (668, 163, 164, 669), (669, 164, 162, 670), (671, 166, 167, 672), (672, 167, 165, 673), (674, 169, 170, 675), (675, 170, 168, 676), (677, 172, 173, 678), (678, 173, 171, 679), (680, 175, 176, 681), (681, 176, 174, 682), (683, 178, 179, 684), (684, 179, 177, 685), (686, 181, 182, 687), (687, 182, 180, 688), (689, 184, 185, 690), (690, 185, 183, 691), (692, 187, 188, 693), (693, 188, 186, 694), (695, 190, 191, 696), (696, 191, 189, 697), (698, 193, 194, 699), (699, 194, 192, 700), (701, 196, 197, 702), (702, 197, 195, 703), (704, 199, 200, 705), (705, 200, 198, 706), (707, 202, 203, 708), (708, 203, 201, 709), (7, 76, 129, 274), (204, 4, 271, 270), (4, 5, 272, 271), (5, 6, 273, 272), (6, 7, 274, 273), (203, 374, 379, 201), (374, 373, 378, 379), (373, 372, 377, 378), (372, 371, 376, 377), (371, 370, 375, 376), (202, 365, 374, 203), (365, 366, 373, 374), (366, 367, 372, 373), (367, 368, 371, 372), (368, 369, 370, 371), (197, 359, 364, 195), (359, 358, 363, 364), (358, 357, 362, 363), (357, 356, 361, 362), (356, 355, 360, 361), (196, 350, 359, 197), (350, 351, 358, 359), (351, 352, 357, 358), (352, 353, 356, 357), (353, 354, 355, 356), (191, 344, 349, 189), (344, 343, 348, 349), (343, 342, 347, 348), (342, 341, 346, 347), (341, 340, 345, 346), (190, 335, 344, 191), (335, 336, 343, 344), (336, 337, 342, 343), (337, 338, 341, 342), (338, 339, 340, 341), (179, 329, 334, 177), (329, 328, 333, 334), (328, 327, 332, 333), (327, 326, 331, 332), (326, 325, 330, 331), (178, 320, 329, 179), (320, 321, 328, 329), (321, 322, 327, 328), (322, 323, 326, 327), (323, 324, 325, 326), (158, 314, 319, 156), (314, 313, 318, 319), (313, 312, 317, 318), (312, 311, 316, 317), (311, 310, 315, 316), (157, 305, 314, 158), (305, 306, 313, 314), (306, 307, 312, 313), (307, 308, 311, 312), (308, 309, 310, 311), (143, 299, 304, 141), (299, 298, 303, 304), (298, 297, 302, 303), (297, 296, 301, 302), (296, 295, 300, 301), (142, 290, 299, 143), (290, 291, 298, 299), (291, 292, 297, 298), (292, 293, 296, 297), (293, 294, 295, 296), (137, 284, 289, 135), (284, 283, 288, 289), (283, 282, 287, 288), (282, 281, 286, 287), (281, 280, 285, 286), (136, 275, 284, 137), (275, 276, 283, 284), (276, 277, 282, 283), (277, 278, 281, 282), (278, 279, 280, 281), (131, 269, 274, 129), (269, 268, 273, 274), (268, 267, 272, 273), (267, 266, 271, 272), (266, 265, 270, 271), (130, 260, 269, 131), (260, 261, 268, 269), (261, 262, 267, 268), (262, 263, 266, 267), (263, 264, 265, 266), (125, 254, 259, 123), (254, 253, 258, 259), (253, 252, 257, 258), (252, 251, 256, 257), (251, 250, 255, 256), (124, 245, 254, 125), (245, 246, 253, 254), (246, 247, 252, 253), (247, 248, 251, 252), (248, 249, 250, 251), (113, 239, 244, 111), (239, 238, 243, 244), (238, 237, 242, 243), (237, 236, 241, 242), (236, 235, 240, 241), (112, 230, 239, 113), (230, 231, 238, 239), (231, 232, 237, 238), (232, 233, 236, 237), (233, 234, 235, 236), (92, 224, 229, 90), (224, 223, 228, 229), (223, 222, 227, 228), (222, 221, 226, 227), (221, 220, 225, 226), (91, 215, 224, 92), (215, 216, 223, 224), (216, 217, 222, 223), (217, 218, 221, 222), (218, 219, 220, 221), (77, 209, 214, 75), (209, 208, 213, 214), (208, 207, 212, 213), (207, 206, 211, 212), (206, 205, 210, 211), (76, 7, 209, 77), (7, 6, 208, 209), (6, 5, 207, 208), (5, 4, 206, 207), (4, 204, 205, 206), (139, 192, 354, 300), (300, 354, 353, 301), (301, 353, 352, 302), (302, 352, 351, 303), (303, 351, 350, 304), (642, 710, 8, 70), (710, 711, 9, 8), (711, 712, 10, 9), (712, 713, 11, 10), (713, 714, 12, 11), (830, 834, 42, 34), (834, 835, 43, 42), (835, 836, 44, 43), (836, 837, 45, 44), (837, 838, 46, 45), (126, 264, 285, 133), (264, 263, 286, 285), (263, 262, 287, 286), (262, 261, 288, 287), (261, 260, 289, 288), (640, 715, 13, 64), (715, 716, 14, 13), (716, 717, 15, 14), (717, 718, 16, 15), (718, 719, 17, 16), (120, 249, 47, 28), (249, 248, 48, 47), (248, 247, 49, 48), (247, 246, 50, 49), (246, 245, 51, 50), (108, 234, 255, 121), (234, 233, 256, 255), (233, 232, 257, 256), (232, 231, 258, 257), (231, 230, 259, 258), (1, 59, 225, 94), (59, 66, 226, 225), (66, 67, 227, 226), (67, 68, 228, 227), (68, 69, 229, 228), (93, 219, 240, 109), (219, 218, 241, 240), (218, 217, 242, 241), (217, 216, 243, 242), (216, 215, 244, 243), (832, 70, 8, 839), (839, 8, 9, 840), (840, 9, 10, 841), (841, 10, 11, 842), (842, 11, 12, 843), (38, 138, 294, 20), (20, 294, 293, 21), (21, 293, 292, 22), (22, 292, 291, 23), (23, 291, 290, 30), (193, 198, 369, 360), (360, 369, 368, 361), (361, 368, 367, 362), (362, 367, 366, 363), (363, 366, 365, 364), (187, 64, 13, 345), (345, 13, 14, 346), (346, 14, 15, 347), (347, 15, 16, 348), (348, 16, 17, 349), (175, 186, 339, 330), (330, 339, 338, 331), (331, 338, 337, 332), (332, 337, 336, 333), (333, 336, 335, 334), (37, 159, 309, 31), (31, 309, 308, 32), (32, 308, 307, 33), (33, 307, 306, 40), (40, 306, 305, 41), (160, 174, 324, 315), (315, 324, 323, 316), (316, 323, 322, 317), (317, 322, 321, 318), (318, 321, 320, 319), (405, 38, 20, 580), (580, 20, 21, 585), (585, 21, 22, 590), (590, 22, 23, 595), (595, 23, 30, 600), (2, 52, 210, 73), (52, 53, 211, 210), (53, 56, 212, 211), (56, 57, 213, 212), (57, 58, 214, 213), (380, 609, 52, 2), (609, 614, 53, 52), (614, 619, 56, 53), (619, 624, 57, 56), (624, 629, 58, 57), (66, 59, 625, 620), (620, 625, 626, 621), (621, 626, 627, 622), (622, 627, 628, 623), (623, 628, 629, 624), (67, 66, 620, 615), (615, 620, 621, 616), (616, 621, 622, 617), (617, 622, 623, 618), (618, 623, 624, 619), (68, 67, 615, 610), (610, 615, 616, 611), (611, 616, 617, 612), (612, 617, 618, 613), (613, 618, 619, 614), (69, 68, 610, 605), (605, 610, 611, 606), (606, 611, 612, 607), (607, 612, 613, 608), (608, 613, 614, 609), (0, 69, 605, 384), (384, 605, 606, 383), (383, 606, 607, 382), (382, 607, 608, 381), (381, 608, 609, 380), (32, 599, 604, 31), (599, 598, 603, 604), (598, 597, 602, 603), (597, 596, 601, 602), (596, 595, 600, 601), (33, 594, 599, 32), (594, 593, 598, 599), (593, 592, 597, 598), (592, 591, 596, 597), (591, 590, 595, 596), (40, 589, 594, 33), (589, 588, 593, 594), (588, 587, 592, 593), (587, 586, 591, 592), (586, 585, 590, 591), (41, 584, 589, 40), (584, 583, 588, 589), (583, 582, 587, 588), (582, 581, 586, 587), (581, 580, 585, 586), (36, 409, 584, 41), (409, 408, 583, 584), (408, 407, 582, 583), (407, 406, 581, 582), (406, 405, 580, 581), (182, 574, 579, 180), (574, 573, 578, 579), (573, 572, 577, 578), (572, 571, 576, 577), (571, 570, 575, 576), (181, 565, 574, 182), (565, 566, 573, 574), (566, 567, 572, 573), (567, 568, 571, 572), (568, 569, 570, 571), (170, 559, 564, 168), (559, 558, 563, 564), (558, 557, 562, 563), (557, 556, 561, 562), (556, 555, 560, 561), (169, 550, 559, 170), (550, 551, 558, 559), (551, 552, 557, 558), (552, 553, 556, 557), (553, 554, 555, 556), (167, 544, 549, 165), (544, 543, 548, 549), (543, 542, 547, 548), (542, 541, 546, 547), (541, 540, 545, 546), (166, 535, 544, 167), (535, 536, 543, 544), (536, 537, 542, 543), (537, 538, 541, 542), (538, 539, 540, 541), (152, 529, 534, 150), (529, 528, 533, 534), (528, 527, 532, 533), (527, 526, 531, 532), (526, 525, 530, 531), (151, 520, 529, 152), (520, 521, 528, 529), (521, 522, 527, 528), (522, 523, 526, 527), (523, 524, 525, 526), (149, 514, 519, 147), (514, 513, 518, 519), (513, 512, 517, 518), (512, 511, 516, 517), (511, 510, 515, 516), (148, 505, 514, 149), (505, 506, 513, 514), (506, 507, 512, 513), (507, 508, 511, 512), (508, 509, 510, 511), (116, 499, 504, 114), (499, 498, 503, 504), (498, 497, 502, 503), (497, 496, 501, 502), (496, 495, 500, 501), (115, 490, 499, 116), (490, 491, 498, 499), (491, 492, 497, 498), (492, 493, 496, 497), (493, 494, 495, 496), (104, 484, 489, 102), (484, 483, 488, 489), (483, 482, 487, 488), (482, 481, 486, 487), (481, 480, 485, 486), (103, 475, 484, 104), (475, 476, 483, 484), (476, 477, 482, 483), (477, 478, 481, 482), (478, 479, 480, 481), (101, 469, 474, 99), (469, 468, 473, 474), (468, 467, 472, 473), (467, 466, 471, 472), (466, 465, 470, 471), (100, 460, 469, 101), (460, 461, 468, 469), (461, 462, 467, 468), (462, 463, 466, 467), (463, 464, 465, 466), (86, 454, 459, 84), (454, 453, 458, 459), (453, 452, 457, 458), (452, 451, 456, 457), (451, 450, 455, 456), (85, 445, 454, 86), (445, 446, 453, 454), (446, 447, 452, 453), (447, 448, 451, 452), (448, 449, 450, 451), (83, 439, 444, 81), (439, 438, 443, 444), (438, 437, 442, 443), (437, 436, 441, 442), (436, 435, 440, 441), (82, 430, 439, 83), (430, 431, 438, 439), (431, 432, 437, 438), (432, 433, 436, 437), (433, 434, 435, 436), (78, 434, 470, 97), (434, 433, 471, 470), (433, 432, 472, 471), (432, 431, 473, 472), (431, 430, 474, 473), (639, 720, 429, 63), (720, 721, 428, 429), (721, 722, 427, 428), (722, 723, 426, 427), (723, 724, 425, 426), (636, 725, 424, 60), (725, 726, 423, 424), (726, 727, 422, 423), (727, 728, 421, 422), (728, 729, 420, 421), (117, 494, 404, 27), (494, 493, 403, 404), (493, 492, 402, 403), (492, 491, 401, 402), (491, 490, 400, 401), (105, 479, 500, 118), (479, 478, 501, 500), (478, 477, 502, 501), (477, 476, 503, 502), (476, 475, 504, 503), (96, 464, 394, 18), (464, 463, 393, 394), (463, 462, 392, 393), (462, 461, 391, 392), (461, 460, 390, 391), (87, 449, 485, 106), (449, 448, 486, 485), (448, 447, 487, 486), (447, 446, 488, 487), (446, 445, 489, 488), (3, 389, 455, 88), (389, 388, 456, 455), (388, 387, 457, 456), (387, 386, 458, 457), (386, 385, 459, 458), (54, 60, 424, 419), (419, 424, 423, 418), (418, 423, 422, 417), (417, 422, 421, 416), (416, 421, 420, 415), (184, 63, 429, 575), (575, 429, 428, 576), (576, 428, 427, 577), (577, 427, 426, 578), (578, 426, 425, 579), (172, 183, 569, 560), (560, 569, 568, 561), (561, 568, 567, 562), (562, 567, 566, 563), (563, 566, 565, 564), (36, 144, 509, 409), (409, 509, 508, 408), (408, 508, 507, 407), (407, 507, 506, 406), (406, 506, 505, 405), (39, 153, 524, 414), (414, 524, 523, 413), (413, 523, 522, 412), (412, 522, 521, 411), (411, 521, 520, 410), (163, 54, 419, 545), (545, 419, 418, 546), (546, 418, 417, 547), (547, 417, 416, 548), (548, 416, 415, 549), (154, 171, 554, 530), (530, 554, 553, 531), (531, 553, 552, 532), (532, 552, 551, 533), (533, 551, 550, 534), (145, 162, 539, 515), (515, 539, 538, 516), (516, 538, 537, 517), (517, 537, 536, 518), (518, 536, 535, 519), (31, 604, 410, 37), (604, 603, 411, 410), (603, 602, 412, 411), (602, 601, 413, 412), (601, 600, 414, 413), (18, 394, 399, 24), (394, 393, 398, 399), (393, 392, 397, 398), (392, 391, 396, 397), (391, 390, 395, 396), (0, 384, 440, 79), (384, 383, 441, 440), (383, 382, 442, 441), (382, 381, 443, 442), (381, 380, 444, 443), (59, 1, 385, 625), (625, 385, 386, 626), (626, 386, 387, 627), (627, 387, 388, 628), (628, 388, 389, 629), (828, 829, 729, 728), (827, 828, 728, 727), (826, 827, 727, 726), (825, 826, 726, 725), (780, 825, 725, 636), (823, 824, 724, 723), (822, 823, 723, 722), (821, 822, 722, 721), (820, 821, 721, 720), (783, 820, 720, 639), (818, 819, 719, 718), (817, 818, 718, 717), (816, 817, 717, 716), (815, 816, 716, 715), (784, 815, 715, 640), (813, 814, 714, 713), (812, 813, 713, 712), (811, 812, 712, 711), (810, 811, 711, 710), (786, 810, 710, 642), (772, 708, 709, 773), (809, 707, 708, 772), (770, 705, 706, 771), (808, 704, 705, 770), (768, 702, 703, 769), (807, 701, 702, 768), (766, 699, 700, 767), (806, 698, 699, 766), (764, 696, 697, 765), (805, 695, 696, 764), (762, 693, 694, 763), (804, 692, 693, 762), (760, 690, 691, 761), (803, 689, 690, 760), (758, 687, 688, 759), (802, 686, 687, 758), (756, 684, 685, 757), (801, 683, 684, 756), (754, 681, 682, 755), (800, 680, 681, 754), (752, 678, 679, 753), (799, 677, 678, 752), (750, 675, 676, 751), (798, 674, 675, 750), (748, 672, 673, 749), (797, 671, 672, 748), (746, 669, 670, 747), (796, 668, 669, 746), (744, 666, 667, 745), (795, 665, 666, 744), (742, 663, 664, 743), (794, 662, 663, 742), (740, 660, 661, 741), (793, 659, 660, 740), (738, 657, 658, 739), (792, 656, 657, 738), (736, 654, 655, 737), (791, 653, 654, 736), (734, 651, 652, 735), (790, 650, 651, 734), (732, 648, 649, 733), (789, 647, 648, 732), (730, 645, 646, 731), (788, 644, 645, 730), (847, 773, 709, 844), (814, 787, 643, 714), (809, 769, 703, 707), (776, 731, 646, 632), (785, 765, 697, 641), (819, 785, 641, 719), (803, 783, 639, 689), (824, 782, 638, 724), (781, 779, 635, 637), (778, 780, 636, 634), (829, 781, 637, 729), (805, 757, 685, 695), (799, 761, 691, 677), (779, 749, 673, 635), (774, 735, 652, 630), (775, 745, 667, 631), (795, 755, 682, 665), (777, 741, 661, 633), (793, 753, 679, 659), (797, 737, 655, 671), (791, 776, 632, 653), (807, 733, 649, 701), (789, 777, 633, 647), (846, 786, 642, 845), (806, 771, 706, 698), (804, 784, 640, 692), (782, 759, 688, 638), (800, 763, 694, 680), (802, 751, 676, 686), (796, 778, 634, 668), (801, 743, 664, 683), (798, 739, 658, 674), (794, 774, 630, 662), (792, 775, 631, 656), (790, 747, 670, 650), (788, 767, 700, 644), (72, 127, 767, 788), (78, 97, 747, 790), (84, 1, 775, 792), (90, 0, 774, 794), (102, 85, 739, 798), (111, 91, 743, 801), (96, 18, 778, 796), (114, 103, 751, 802), (108, 121, 763, 800), (26, 115, 759, 782), (120, 28, 784, 804), (126, 133, 771, 806), (830, 34, 786, 846), (75, 3, 777, 789), (129, 76, 733, 807), (81, 2, 776, 791), (99, 82, 737, 797), (87, 106, 753, 793), (3, 88, 741, 777), (93, 109, 755, 795), (1, 94, 745, 775), (0, 79, 735, 774), (19, 100, 749, 779), (105, 118, 761, 799), (123, 112, 757, 805), (395, 25, 781, 829), (18, 24, 780, 778), (25, 19, 779, 781), (400, 26, 782, 824), (117, 27, 783, 803), (51, 29, 785, 819), (29, 124, 765, 785), (2, 73, 731, 776), (135, 130, 769, 809), (46, 35, 787, 814), (831, 136, 773, 847), (72, 788, 730, 74), (74, 730, 731, 73), (75, 789, 732, 77), (77, 732, 733, 76), (78, 790, 734, 80), (80, 734, 735, 79), (81, 791, 736, 83), (83, 736, 737, 82), (84, 792, 738, 86), (86, 738, 739, 85), (87, 793, 740, 89), (89, 740, 741, 88), (90, 794, 742, 92), (92, 742, 743, 91), (93, 795, 744, 95), (95, 744, 745, 94), (96, 796, 746, 98), (98, 746, 747, 97), (99, 797, 748, 101), (101, 748, 749, 100), (102, 798, 750, 104), (104, 750, 751, 103), (105, 799, 752, 107), (107, 752, 753, 106), (108, 800, 754, 110), (110, 754, 755, 109), (111, 801, 756, 113), (113, 756, 757, 112), (114, 802, 758, 116), (116, 758, 759, 115), (117, 803, 760, 119), (119, 760, 761, 118), (120, 804, 762, 122), (122, 762, 763, 121), (123, 805, 764, 125), (125, 764, 765, 124), (126, 806, 766, 128), (128, 766, 767, 127), (129, 807, 768, 131), (131, 768, 769, 130), (132, 808, 770, 134), (134, 770, 771, 133), (135, 809, 772, 137), (137, 772, 773, 136), (34, 42, 810, 786), (42, 43, 811, 810), (43, 44, 812, 811), (44, 45, 813, 812), (45, 46, 814, 813), (28, 47, 815, 784), (47, 48, 816, 815), (48, 49, 817, 816), (49, 50, 818, 817), (50, 51, 819, 818), (27, 404, 820, 783), (404, 403, 821, 820), (403, 402, 822, 821), (402, 401, 823, 822), (401, 400, 824, 823), (24, 399, 825, 780), (399, 398, 826, 825), (398, 397, 827, 826), (397, 396, 828, 827), (396, 395, 829, 828), (35, 831, 847, 787), (132, 830, 846, 808), (808, 846, 845, 704), (787, 847, 844, 643), (378, 842, 843, 379), (377, 841, 842, 378), (376, 840, 841, 377), (375, 839, 840, 376), (199, 832, 839, 375), (276, 275, 838, 837), (277, 276, 837, 836), (278, 277, 836, 835), (279, 278, 835, 834), (132, 279, 834, 830), (643, 844, 833, 71), (275, 136, 831, 838), (379, 843, 833, 201), (704, 845, 832, 199)])
me_plane_009.polygons.foreach_set('use_smooth', [True] * 846)
_uv = me_plane_009.uv_layers.new(name='UVMap')
_uv.uv.foreach_set('vector', [0.8333, 0.8333, 1.0, 0.8333, 1.0, 1.0, 0.8333, 1.0, 0.0, 1.0, 0.0, 1.0, 0.0, 1.0, 0.0, 1.0, 0.0, 0.0, 0.0, 0.0, 0.0, 0.0, 0.0, 0.0, 1.0, 0.0, 1.0, 0.0, 1.0, 0.0, 1.0, 0.0, 0.0, 0.0, 0.0, 0.0, 0.0, 0.0, 0.0, 0.0, 1.0, 0.0, 1.0, 0.0, 1.0, 0.0, 1.0, 0.0, 0.0, 0.8333, 0.0, 1.0, 0.0, 1.0, 0.0, 0.8333, 0.0, 0.0, 0.0, 0.0, 0.0, 0.0, 0.0, 0.0, 0.0, 0.0, 0.0, 0.0, 0.0, 0.0, 0.0, 0.0, 1.0, 0.0, 1.0, 0.0, 1.0, 0.0, 1.0, 0.0, 1.0, 0.0, 1.0, 0.0, 1.0, 0.0, 1.0, 0.0, 0.0, 0.8333, 0.0, 1.0, 0.0, 1.0, 0.0, 0.8333, 1.0, 0.0, 1.0, 0.0, 1.0, 0.0, 1.0, 0.0, 1.0, 0.0, 1.0, 0.0, 1.0, 0.0, 1.0, 0.0, 0.8333, 1.0, 1.0, 1.0, 1.0, 1.0, 0.8333, 1.0, 0.0, 1.0, 0.0, 1.0, 0.0, 1.0, 0.0, 1.0, 0.0, 1.0, 0.0, 1.0, 0.0, 1.0, 0.0, 1.0, 0.8333, 0.8333, 0.8333, 1.0, 1.0, 1.0, 1.0, 0.8333, 0.0, 0.8333, 0.0, 0.8333, 0.0, 1.0, 0.0, 1.0, 1.0, 0.1667, 1.0, 0.1667, 1.0, 0.0, 1.0, 0.0, 0.1667, 0.0, 0.1667, 0.0, 0.0, 0.0, 0.0, 0.0, 0.0, 0.8333, 0.0, 0.8333, 0.0, 1.0, 0.0, 1.0, 1.0, 0.1667, 1.0, 0.1667, 1.0, 0.0, 1.0, 0.0, 0.0, 0.8333, 0.0, 0.8333, 0.0, 1.0, 0.0, 1.0, 0.1667, 0.0, 0.1667, 0.0, 0.0, 0.0, 0.0, 0.0, 1.0, 0.1667, 1.0, 0.1667, 1.0, 0.0, 1.0, 0.0, 0.1667, 0.0, 0.1667, 0.0, 0.0, 0.0, 0.0, 0.0, 1.0, 0.1667, 1.0, 0.1667, 1.0, 0.0, 1.0, 0.0, 0.0, 0.8333, 0.0, 0.8333, 0.0, 1.0, 0.0, 1.0, 0.1667, 0.0, 0.1667, 0.0, 0.0, 0.0, 0.0, 0.0, 0.8333, 1.0, 0.8333, 1.0, 1.0, 1.0, 1.0, 1.0, 0.8333, 1.0, 0.8333, 1.0, 1.0, 1.0, 1.0, 1.0, 0.8333, 1.0, 0.8333, 1.0, 1.0, 1.0, 1.0, 1.0, 0.0, 1.0, 0.1667, 1.0, 0.1667, 1.0, 0.0, 1.0, 1.0, 1.0, 1.0, 1.0, 1.0, 1.0, 1.0, 1.0, 1.0, 1.0, 1.0, 1.0, 1.0, 1.0, 1.0, 1.0, 0.0, 1.0, 0.0, 1.0, 0.0, 1.0, 0.0, 1.0, 0.0, 1.0, 0.0, 1.0, 0.0, 1.0, 0.0, 1.0, 1.0, 1.0, 1.0, 1.0, 1.0, 1.0, 1.0, 1.0, 1.0, 1.0, 1.0, 1.0, 1.0, 1.0, 1.0, 1.0, 1.0, 0.0, 1.0, 0.0, 1.0, 0.0, 1.0, 0.0, 1.0, 0.0, 1.0, 0.0, 1.0, 0.0, 1.0, 0.0, 0.1667, 0.0, 0.0, 0.0, 0.0, 0.0, 0.1667, 0.0, 1.0, 0.1667, 1.0, 0.0, 1.0, 0.0, 1.0, 0.1667, 0.0, 0.0, 0.0, 0.0, 0.0, 0.0, 0.0, 0.0, 1.0, 0.1667, 1.0, 0.0, 1.0, 0.0, 1.0, 0.1667, 0.0, 0.8333, 0.0, 1.0, 0.0, 1.0, 0.0, 0.8333, 0.1667, 0.0, 0.0, 0.0, 0.0, 0.0, 0.1667, 0.0, 0.0, 1.0, 0.0, 1.0, 0.0, 1.0, 0.0, 1.0, 1.0, 0.1667, 1.0, 0.0, 1.0, 0.0, 1.0, 0.1667, 0.1667, 0.0, 0.0, 0.0, 0.0, 0.0, 0.1667, 0.0, 1.0, 1.0, 1.0, 1.0, 1.0, 1.0, 1.0, 1.0, 0.0, 0.0, 0.0, 0.0, 0.0, 0.0, 0.0, 0.0, 1.0, 0.1667, 1.0, 0.0, 1.0, 0.0, 1.0, 0.1667, 0.0, 0.8333, 0.0, 1.0, 0.0, 1.0, 0.0, 0.8333, 0.0, 0.0, 0.0, 0.0, 0.0, 0.0, 0.0, 0.0, 0.0, 1.0, 0.0, 1.0, 0.0, 1.0, 0.0, 1.0, 1.0, 0.1667, 1.0, 0.0, 1.0, 0.0, 1.0, 0.1667, 0.1667, 0.0, 0.0, 0.0, 0.0, 0.0, 0.1667, 0.0, 1.0, 1.0, 1.0, 1.0, 1.0, 1.0, 1.0, 1.0, 0.1667, 0.0, 0.0, 0.0, 0.0, 0.0, 0.1667, 0.0, 0.0, 0.0, 0.0, 0.0, 0.0, 0.0, 0.0, 0.0, 0.8333, 1.0, 1.0, 1.0, 1.0, 1.0, 0.8333, 1.0, 0.0, 1.0, 0.0, 1.0, 0.0, 1.0, 0.0, 1.0, 0.0, 0.8333, 0.0, 1.0, 0.0, 1.0, 0.0, 0.8333, 1.0, 1.0, 1.0, 1.0, 1.0, 1.0, 1.0, 1.0, 0.8333, 1.0, 1.0, 1.0, 1.0, 1.0, 0.8333, 1.0, 0.8333, 1.0, 1.0, 1.0, 1.0, 1.0, 0.8333, 1.0, 1.0, 1.0, 1.0, 1.0, 1.0, 1.0, 1.0, 1.0, 0.8333, 1.0, 0.8333, 1.0, 1.0, 1.0, 1.0, 1.0, 0.1667, 1.0, 0.0, 1.0, 0.0, 1.0, 0.1667, 1.0, 0.1667, 1.0, 0.0, 1.0, 0.0, 1.0, 0.1667, 1.0, 0.0, 0.1667, 0.0, 0.0, 0.0, 0.0, 0.0, 0.1667, 0.0, 0.1667, 0.0, 0.0, 0.0, 0.0, 0.0, 0.1667, 1.0, 0.8333, 1.0, 1.0, 1.0, 1.0, 1.0, 0.8333, 1.0, 0.8333, 1.0, 1.0, 1.0, 1.0, 1.0, 0.8333, 0.8333, 0.0, 1.0, 0.0, 1.0, 0.0, 0.8333, 0.0, 0.8333, 0.0, 1.0, 0.0, 1.0, 0.0, 0.8333, 0.0, 0.0, 0.1667, 0.0, 0.0, 0.0, 0.0, 0.0, 0.1667, 0.0, 0.1667, 0.0, 0.0, 0.0, 0.0, 0.0, 0.1667, 1.0, 0.8333, 1.0, 1.0, 1.0, 1.0, 1.0, 0.8333, 1.0, 0.8333, 1.0, 1.0, 1.0, 1.0, 1.0, 0.8333, 0.8333, 0.0, 1.0, 0.0, 1.0, 0.0, 0.8333, 0.0, 0.8333, 0.0, 1.0, 0.0, 1.0, 0.0, 0.8333, 0.0, 1.0, 0.8333, 1.0, 1.0, 1.0, 0.9998, 1.0, 0.8332, 1.0, 0.8332, 1.0, 0.9998, 1.0, 1.0, 1.0, 0.8333, 0.8333, 0.0, 1.0, 0.0, 0.9998, 0.0, 0.8332, 0.0, 0.8332, 0.0, 0.9998, 0.0, 1.0, 0.0, 0.8333, 0.0, 0.1667, 1.0, 0.0, 1.0, 0.0, 1.0, 0.1667, 1.0, 0.1667, 1.0, 0.0, 1.0, 0.0, 1.0, 0.1667, 1.0, 0.1667, 1.0, 0.0, 1.0, 0.0002281, 1.0, 0.1668, 1.0, 0.1668, 1.0, 0.0002281, 1.0, 0.0, 1.0, 0.1667, 1.0, 0.1667, 1.0, 0.0, 1.0, 0.0, 1.0, 0.1667, 1.0, 0.1667, 1.0, 0.0, 1.0, 0.0, 1.0, 0.1667, 1.0, 0.0, 0.1667, 0.0, 0.0, 0.0, 0.0, 0.0, 0.1667, 0.0, 0.1667, 0.0, 0.0, 0.0, 0.0, 0.0, 0.1667, 1.0, 0.8333, 1.0, 1.0, 1.0, 1.0, 1.0, 0.8333, 1.0, 0.8333, 1.0, 1.0, 1.0, 1.0, 1.0, 0.8333, 0.8333, 0.0, 1.0, 0.0, 1.0, 0.0, 0.8333, 0.0, 0.8333, 0.0, 1.0, 0.0, 1.0, 0.0, 0.8333, 0.0, 0.0, 0.1667, 0.0, 0.0, 0.0, 0.0, 0.0, 0.1667, 0.0, 0.1667, 0.0, 0.0, 0.0, 0.0, 0.0, 0.1667, 1.0, 0.8333, 1.0, 1.0, 1.0, 1.0, 1.0, 0.8333, 1.0, 0.8333, 1.0, 1.0, 1.0, 1.0, 1.0, 0.8333, 0.8333, 0.0, 1.0, 0.0, 1.0, 0.0, 0.8333, 0.0, 0.8333, 0.0, 1.0, 0.0, 1.0, 0.0, 0.8333, 0.0, 1.0, 0.8333, 1.0, 1.0, 1.0, 0.9998, 1.0, 0.8332, 1.0, 0.8332, 1.0, 0.9998, 1.0, 1.0, 1.0, 0.8333, 0.8333, 0.0, 1.0, 0.0, 0.9998, 0.0, 0.8332, 0.0, 0.8332, 0.0, 0.9998, 0.0, 1.0, 0.0, 0.8333, 0.0, 0.1667, 1.0, 0.0, 1.0, 0.0, 1.0, 0.1667, 1.0, 0.1667, 1.0, 0.0, 1.0, 0.0, 1.0, 0.1667, 1.0, 0.1667, 1.0, 0.0, 1.0, 0.0002281, 1.0, 0.1668, 1.0, 0.1668, 1.0, 0.0002281, 1.0, 0.0, 1.0, 0.1667, 1.0, 0.0, 1.0, 0.0, 1.0, 0.0, 1.0, 0.0, 1.0, 0.0, 1.0, 0.0, 1.0, 0.0, 1.0, 0.0, 1.0, 1.0, 1.0, 1.0, 1.0, 1.0, 1.0, 1.0, 1.0, 1.0, 1.0, 1.0, 1.0, 1.0, 1.0, 1.0, 1.0, 0.0, 0.0, 0.0, 0.0, 0.0, 0.0, 0.0, 0.0, 0.0, 0.0, 0.0, 0.0, 0.0, 0.0, 0.0, 0.0, 0.0, 1.0, 0.0, 1.0, 0.0, 1.0, 0.0, 1.0, 0.0, 1.0, 0.0, 1.0, 0.0, 1.0, 0.0, 1.0, 1.0, 0.0, 1.0, 0.0, 1.0, 0.0, 1.0, 0.0, 1.0, 0.0, 1.0, 0.0, 1.0, 0.0, 1.0, 0.0, 1.0, 1.0, 1.0, 1.0, 1.0, 1.0, 1.0, 1.0, 1.0, 1.0, 1.0, 1.0, 1.0, 1.0, 1.0, 1.0, 0.0, 0.0, 0.0, 0.0, 0.0, 0.0, 0.0, 0.0, 0.0, 0.0, 0.0, 0.0, 0.0, 0.0, 0.0, 0.0, 1.0, 0.0, 1.0, 0.0, 1.0, 0.0, 1.0, 0.0, 1.0, 0.0, 1.0, 0.0, 1.0, 0.0, 1.0, 0.0, 0.0, 0.0, 0.0, 0.0, 0.0, 0.0, 0.0, 0.0, 0.0, 0.0, 0.0, 0.0, 0.0, 0.0, 0.0, 0.0, 0.0, 1.0, 0.0, 1.0, 0.0, 1.0, 0.0, 1.0, 0.0, 1.0, 0.0, 1.0, 0.0, 1.0, 0.0, 1.0, 1.0, 0.0, 1.0, 0.0, 1.0, 0.0, 1.0, 0.0, 1.0, 0.0, 1.0, 0.0, 1.0, 0.0, 1.0, 0.0, 1.0, 1.0, 1.0, 1.0, 1.0, 1.0, 1.0, 1.0, 1.0, 1.0, 1.0, 1.0, 1.0, 1.0, 1.0, 1.0, 1.0, 0.0, 1.0, 0.0, 1.0, 0.0, 1.0, 0.0, 1.0, 0.0, 1.0, 0.0, 1.0, 0.0, 1.0, 0.0, 0.0, 0.0, 0.0, 0.0, 0.0, 0.0, 0.0, 0.0, 0.0, 0.0, 0.0, 0.0, 0.0, 0.0, 0.0, 0.0, 1.0, 0.0, 1.0, 0.0, 1.0, 0.0002048, 1.0, 0.0002048, 1.0, 0.0002048, 1.0, 0.0002048, 1.0, 0.0, 1.0, 0.0, 1.0, 1.0, 1.0, 1.0, 1.0, 0.9998, 1.0, 0.9998, 1.0, 0.9998, 1.0, 0.9998, 1.0, 1.0, 1.0, 1.0, 1.0, 0.0, 1.0, 0.0, 0.9998, 0.0, 0.9998, 0.0, 0.9998, 0.0, 0.9998, 0.0, 1.0, 0.0, 1.0, 0.0, 0.0, 0.0, 0.0, 0.0, 0.0002204, 0.0, 0.0002204, 0.0, 0.0002204, 0.0, 0.0002204, 0.0, 0.0, 0.0, 0.0, 0.0, 0.0, 1.0, 0.0, 1.0, 0.0, 1.0, 0.0, 1.0, 0.0, 1.0, 0.0, 1.0, 0.0, 1.0, 0.0, 1.0, 1.0, 1.0, 1.0, 1.0, 1.0, 1.0, 1.0, 1.0, 1.0, 1.0, 1.0, 1.0, 1.0, 1.0, 1.0, 1.0, 0.0, 1.0, 0.0, 1.0, 0.0002281, 1.0, 0.0002281, 1.0, 0.0002281, 1.0, 0.0002281, 1.0, 0.0, 1.0, 0.0, 1.0, 1.0, 1.0, 1.0, 1.0, 0.9998, 1.0, 0.9998, 1.0, 0.9998, 1.0, 0.9998, 1.0, 1.0, 1.0, 1.0, 1.0, 0.8333, 1.0, 1.0, 1.0, 1.0, 1.0, 0.8333, 1.0, 0.1667, 1.0, 0.3333, 1.0, 0.3333, 1.0, 0.1667, 1.0, 0.3333, 1.0, 0.5, 1.0, 0.5, 1.0, 0.3333, 1.0, 0.5, 1.0, 0.6667, 1.0, 0.6667, 1.0, 0.5, 1.0, 0.6667, 1.0, 0.8333, 1.0, 0.8333, 1.0, 0.6667, 1.0, 0.9998, 1.0, 0.8332, 1.0, 0.8333, 1.0, 1.0, 1.0, 0.8332, 1.0, 0.6666, 1.0, 0.6667, 1.0, 0.8333, 1.0, 0.6666, 1.0, 0.5, 1.0, 0.5, 1.0, 0.6667, 1.0, 0.5, 1.0, 0.3334, 1.0, 0.3333, 1.0, 0.5, 1.0, 0.3334, 1.0, 0.1668, 1.0, 0.1667, 1.0, 0.3333, 1.0, 1.0, 1.0, 0.8333, 1.0, 0.8332, 1.0, 0.9998, 1.0, 0.8333, 1.0, 0.6667, 1.0, 0.6666, 1.0, 0.8332, 1.0, 0.6667, 1.0, 0.5, 1.0, 0.5, 1.0, 0.6666, 1.0, 0.5, 1.0, 0.3333, 1.0, 0.3334, 1.0, 0.5, 1.0, 0.3333, 1.0, 0.1667, 1.0, 0.1668, 1.0, 0.3334, 1.0, 1.0, 1.0, 0.8333, 1.0, 0.8333, 1.0, 1.0, 1.0, 0.8333, 1.0, 0.6667, 1.0, 0.6667, 1.0, 0.8333, 1.0, 0.6667, 1.0, 0.5, 1.0, 0.5, 1.0, 0.6667, 1.0, 0.5, 1.0, 0.3333, 1.0, 0.3333, 1.0, 0.5, 1.0, 0.3333, 1.0, 0.1667, 1.0, 0.1667, 1.0, 0.3333, 1.0, 1.0, 1.0, 0.8333, 1.0, 0.8333, 1.0, 1.0, 1.0, 0.8333, 1.0, 0.6667, 1.0, 0.6667, 1.0, 0.8333, 1.0, 0.6667, 1.0, 0.5, 1.0, 0.5, 1.0, 0.6667, 1.0, 0.5, 1.0, 0.3333, 1.0, 0.3333, 1.0, 0.5, 1.0, 0.3333, 1.0, 0.1667, 1.0, 0.1667, 1.0, 0.3333, 1.0, 0.0002204, 0.0, 0.1668, 0.0, 0.1667, 0.0, 0.0, 0.0, 0.1668, 0.0, 0.3334, 0.0, 0.3333, 0.0, 0.1667, 0.0, 0.3334, 0.0, 0.5, 0.0, 0.5, 0.0, 0.3333, 0.0, 0.5, 0.0, 0.6666, 0.0, 0.6667, 0.0, 0.5, 0.0, 0.6666, 0.0, 0.8332, 0.0, 0.8333, 0.0, 0.6667, 0.0, 0.0, 0.0, 0.1667, 0.0, 0.1668, 0.0, 0.0002204, 0.0, 0.1667, 0.0, 0.3333, 0.0, 0.3334, 0.0, 0.1668, 0.0, 0.3333, 0.0, 0.5, 0.0, 0.5, 0.0, 0.3334, 0.0, 0.5, 0.0, 0.6667, 0.0, 0.6666, 0.0, 0.5, 0.0, 0.6667, 0.0, 0.8333, 0.0, 0.8332, 0.0, 0.6666, 0.0, 0.0, 0.0, 0.1667, 0.0, 0.1667, 0.0, 0.0, 0.0, 0.1667, 0.0, 0.3333, 0.0, 0.3333, 0.0, 0.1667, 0.0, 0.3333, 0.0, 0.5, 0.0, 0.5, 0.0, 0.3333, 0.0, 0.5, 0.0, 0.6667, 0.0, 0.6667, 0.0, 0.5, 0.0, 0.6667, 0.0, 0.8333, 0.0, 0.8333, 0.0, 0.6667, 0.0, 0.0, 0.0, 0.1667, 0.0, 0.1667, 0.0, 0.0, 0.0, 0.1667, 0.0, 0.3333, 0.0, 0.3333, 0.0, 0.1667, 0.0, 0.3333, 0.0, 0.5, 0.0, 0.5, 0.0, 0.3333, 0.0, 0.5, 0.0, 0.6667, 0.0, 0.6667, 0.0, 0.5, 0.0, 0.6667, 0.0, 0.8333, 0.0, 0.8333, 0.0, 0.6667, 0.0, 0.0, 0.0, 0.1667, 0.0, 0.1667, 0.0, 0.0, 0.0, 0.1667, 0.0, 0.3333, 0.0, 0.3333, 0.0, 0.1667, 0.0, 0.3333, 0.0, 0.5, 0.0, 0.5, 0.0, 0.3333, 0.0, 0.5, 0.0, 0.6667, 0.0, 0.6667, 0.0, 0.5, 0.0, 0.6667, 0.0, 0.8333, 0.0, 0.8333, 0.0, 0.6667, 0.0, 0.0, 0.0, 0.1667, 0.0, 0.1667, 0.0, 0.0, 0.0, 0.1667, 0.0, 0.3333, 0.0, 0.3333, 0.0, 0.1667, 0.0, 0.3333, 0.0, 0.5, 0.0, 0.5, 0.0, 0.3333, 0.0, 0.5, 0.0, 0.6667, 0.0, 0.6667, 0.0, 0.5, 0.0, 0.6667, 0.0, 0.8333, 0.0, 0.8333, 0.0, 0.6667, 0.0, 1.0, 1.0, 0.8333, 1.0, 0.8333, 1.0, 1.0, 1.0, 0.8333, 1.0, 0.6667, 1.0, 0.6667, 1.0, 0.8333, 1.0, 0.6667, 1.0, 0.5, 1.0, 0.5, 1.0, 0.6667, 1.0, 0.5, 1.0, 0.3333, 1.0, 0.3333, 1.0, 0.5, 1.0, 0.3333, 1.0, 0.1667, 1.0, 0.1667, 1.0, 0.3333, 1.0, 1.0, 1.0, 0.8333, 1.0, 0.8333, 1.0, 1.0, 1.0, 0.8333, 1.0, 0.6667, 1.0, 0.6667, 1.0, 0.8333, 1.0, 0.6667, 1.0, 0.5, 1.0, 0.5, 1.0, 0.6667, 1.0, 0.5, 1.0, 0.3333, 1.0, 0.3333, 1.0, 0.5, 1.0, 0.3333, 1.0, 0.1667, 1.0, 0.1667, 1.0, 0.3333, 1.0, 0.9998, 1.0, 0.8332, 1.0, 0.8333, 1.0, 1.0, 1.0, 0.8332, 1.0, 0.6666, 1.0, 0.6667, 1.0, 0.8333, 1.0, 0.6666, 1.0, 0.5, 1.0, 0.5, 1.0, 0.6667, 1.0, 0.5, 1.0, 0.3334, 1.0, 0.3333, 1.0, 0.5, 1.0, 0.3334, 1.0, 0.1668, 1.0, 0.1667, 1.0, 0.3333, 1.0, 1.0, 1.0, 0.8333, 1.0, 0.8332, 1.0, 0.9998, 1.0, 0.8333, 1.0, 0.6667, 1.0, 0.6666, 1.0, 0.8332, 1.0, 0.6667, 1.0, 0.5, 1.0, 0.5, 1.0, 0.6666, 1.0, 0.5, 1.0, 0.3333, 1.0, 0.3334, 1.0, 0.5, 1.0, 0.3333, 1.0, 0.1667, 1.0, 0.1668, 1.0, 0.3334, 1.0, 1.0, 1.0, 0.8333, 1.0, 0.8333, 1.0, 1.0, 1.0, 0.8333, 1.0, 0.6667, 1.0, 0.6667, 1.0, 0.8333, 1.0, 0.6667, 1.0, 0.5, 1.0, 0.5, 1.0, 0.6667, 1.0, 0.5, 1.0, 0.3333, 1.0, 0.3333, 1.0, 0.5, 1.0, 0.3333, 1.0, 0.1667, 1.0, 0.1667, 1.0, 0.3333, 1.0, 1.0, 1.0, 0.8333, 1.0, 0.8333, 1.0, 1.0, 1.0, 0.8333, 1.0, 0.6667, 1.0, 0.6667, 1.0, 0.8333, 1.0, 0.6667, 1.0, 0.5, 1.0, 0.5, 1.0, 0.6667, 1.0, 0.5, 1.0, 0.3333, 1.0, 0.3333, 1.0, 0.5, 1.0, 0.3333, 1.0, 0.1667, 1.0, 0.1667, 1.0, 0.3333, 1.0, 0.0002204, 0.0, 0.1668, 0.0, 0.1667, 0.0, 0.0, 0.0, 0.1668, 0.0, 0.3334, 0.0, 0.3333, 0.0, 0.1667, 0.0, 0.3334, 0.0, 0.5, 0.0, 0.5, 0.0, 0.3333, 0.0, 0.5, 0.0, 0.6666, 0.0, 0.6667, 0.0, 0.5, 0.0, 0.6666, 0.0, 0.8332, 0.0, 0.8333, 0.0, 0.6667, 0.0, 0.0, 0.0, 0.1667, 0.0, 0.1668, 0.0, 0.0002204, 0.0, 0.1667, 0.0, 0.3333, 0.0, 0.3334, 0.0, 0.1668, 0.0, 0.3333, 0.0, 0.5, 0.0, 0.5, 0.0, 0.3334, 0.0, 0.5, 0.0, 0.6667, 0.0, 0.6666, 0.0, 0.5, 0.0, 0.6667, 0.0, 0.8333, 0.0, 0.8332, 0.0, 0.6666, 0.0, 0.0, 0.0, 0.1667, 0.0, 0.1667, 0.0, 0.0, 0.0, 0.1667, 0.0, 0.3333, 0.0, 0.3333, 0.0, 0.1667, 0.0, 0.3333, 0.0, 0.5, 0.0, 0.5, 0.0, 0.3333, 0.0, 0.5, 0.0, 0.6667, 0.0, 0.6667, 0.0, 0.5, 0.0, 0.6667, 0.0, 0.8333, 0.0, 0.8333, 0.0, 0.6667, 0.0, 0.0, 0.0, 0.1667, 0.0, 0.1667, 0.0, 0.0, 0.0, 0.1667, 0.0, 0.3333, 0.0, 0.3333, 0.0, 0.1667, 0.0, 0.3333, 0.0, 0.5, 0.0, 0.5, 0.0, 0.3333, 0.0, 0.5, 0.0, 0.6667, 0.0, 0.6667, 0.0, 0.5, 0.0, 0.6667, 0.0, 0.8333, 0.0, 0.8333, 0.0, 0.6667, 0.0, 0.0, 0.0, 0.1667, 0.0, 0.1667, 0.0, 0.0, 0.0, 0.1667, 0.0, 0.3333, 0.0, 0.3333, 0.0, 0.1667, 0.0, 0.3333, 0.0, 0.5, 0.0, 0.5, 0.0, 0.3333, 0.0, 0.5, 0.0, 0.6667, 0.0, 0.6667, 0.0, 0.5, 0.0, 0.6667, 0.0, 0.8333, 0.0, 0.8333, 0.0, 0.6667, 0.0, 0.0, 0.0, 0.1667, 0.0, 0.1667, 0.0, 0.0, 0.0, 0.1667, 0.0, 0.3333, 0.0, 0.3333, 0.0, 0.1667, 0.0, 0.3333, 0.0, 0.5, 0.0, 0.5, 0.0, 0.3333, 0.0, 0.5, 0.0, 0.6667, 0.0, 0.6667, 0.0, 0.5, 0.0, 0.6667, 0.0, 0.8333, 0.0, 0.8333, 0.0, 0.6667, 0.0, 1.0, 1.0, 0.8333, 1.0, 0.8333, 1.0, 1.0, 1.0, 0.8333, 1.0, 0.6667, 1.0, 0.6667, 1.0, 0.8333, 1.0, 0.6667, 1.0, 0.5, 1.0, 0.5, 1.0, 0.6667, 1.0, 0.5, 1.0, 0.3333, 1.0, 0.3333, 1.0, 0.5, 1.0, 0.3333, 1.0, 0.1667, 1.0, 0.1667, 1.0, 0.3333, 1.0, 1.0, 1.0, 0.8333, 1.0, 0.8333, 1.0, 1.0, 1.0, 0.8333, 1.0, 0.6667, 1.0, 0.6667, 1.0, 0.8333, 1.0, 0.6667, 1.0, 0.5, 1.0, 0.5, 1.0, 0.6667, 1.0, 0.5, 1.0, 0.3333, 1.0, 0.3333, 1.0, 0.5, 1.0, 0.3333, 1.0, 0.1667, 1.0, 0.1667, 1.0, 0.3333, 1.0, 0.0, 1.0, 0.0, 1.0, 0.1667, 1.0, 0.1667, 1.0, 0.1667, 1.0, 0.1667, 1.0, 0.3333, 1.0, 0.3333, 1.0, 0.3333, 1.0, 0.3333, 1.0, 0.5, 1.0, 0.5, 1.0, 0.5, 1.0, 0.5, 1.0, 0.6667, 1.0, 0.6667, 1.0, 0.6667, 1.0, 0.6667, 1.0, 0.8333, 1.0, 0.8333, 1.0, 0.0, 1.0, 0.1667, 1.0, 0.1667, 1.0, 0.0, 1.0, 0.1667, 1.0, 0.3333, 1.0, 0.3333, 1.0, 0.1667, 1.0, 0.3333, 1.0, 0.5, 1.0, 0.5, 1.0, 0.3333, 1.0, 0.5, 1.0, 0.6667, 1.0, 0.6667, 1.0, 0.5, 1.0, 0.6667, 1.0, 0.8333, 1.0, 0.8333, 1.0, 0.6667, 1.0, 0.0, 1.0, 0.1667, 1.0, 0.1667, 1.0, 0.0, 1.0, 0.1667, 1.0, 0.3333, 1.0, 0.3333, 1.0, 0.1667, 1.0, 0.3333, 1.0, 0.5, 1.0, 0.5, 1.0, 0.3333, 1.0, 0.5, 1.0, 0.6667, 1.0, 0.6667, 1.0, 0.5, 1.0, 0.6667, 1.0, 0.8333, 1.0, 0.8333, 1.0, 0.6667, 1.0, 0.0, 1.0, 0.1667, 1.0, 0.1667, 1.0, 0.0, 1.0, 0.1667, 1.0, 0.3333, 1.0, 0.3333, 1.0, 0.1667, 1.0, 0.3333, 1.0, 0.5, 1.0, 0.5, 1.0, 0.3333, 1.0, 0.5, 1.0, 0.6667, 1.0, 0.6667, 1.0, 0.5, 1.0, 0.6667, 1.0, 0.8333, 1.0, 0.8333, 1.0, 0.6667, 1.0, 1.0, 0.0, 0.8333, 0.0, 0.8333, 0.0, 1.0, 0.0, 0.8333, 0.0, 0.6667, 0.0, 0.6667, 0.0, 0.8333, 0.0, 0.6667, 0.0, 0.5, 0.0, 0.5, 0.0, 0.6667, 0.0, 0.5, 0.0, 0.3333, 0.0, 0.3333, 0.0, 0.5, 0.0, 0.3333, 0.0, 0.1667, 0.0, 0.1667, 0.0, 0.3333, 0.0, 1.0, 0.0, 0.8333, 0.0, 0.8333, 0.0, 1.0, 0.0, 0.8333, 0.0, 0.6667, 0.0, 0.6667, 0.0, 0.8333, 0.0, 0.6667, 0.0, 0.5, 0.0, 0.5, 0.0, 0.6667, 0.0, 0.5, 0.0, 0.3333, 0.0, 0.3333, 0.0, 0.5, 0.0, 0.3333, 0.0, 0.1667, 0.0, 0.1667, 0.0, 0.3333, 0.0, 1.0, 0.0, 0.8333, 0.0, 0.8333, 0.0, 1.0, 0.0, 0.8333, 0.0, 0.6667, 0.0, 0.6667, 0.0, 0.8333, 0.0, 0.6667, 0.0, 0.5, 0.0, 0.5, 0.0, 0.6667, 0.0, 0.5, 0.0, 0.3333, 0.0, 0.3333, 0.0, 0.5, 0.0, 0.3333, 0.0, 0.1667, 0.0, 0.1667, 0.0, 0.3333, 0.0, 1.0, 0.0, 0.8333, 0.0, 0.8333, 0.0, 1.0, 0.0, 0.8333, 0.0, 0.6667, 0.0, 0.6667, 0.0, 0.8333, 0.0, 0.6667, 0.0, 0.5, 0.0, 0.5, 0.0, 0.6667, 0.0, 0.5, 0.0, 0.3333, 0.0, 0.3333, 0.0, 0.5, 0.0, 0.3333, 0.0, 0.1667, 0.0, 0.1667, 0.0, 0.3333, 0.0, 1.0, 0.0, 0.8333, 0.0, 0.8333, 0.0, 1.0, 0.0, 0.8333, 0.0, 0.6667, 0.0, 0.6667, 0.0, 0.8333, 0.0, 0.6667, 0.0, 0.5, 0.0, 0.5, 0.0, 0.6667, 0.0, 0.5, 0.0, 0.3333, 0.0, 0.3333, 0.0, 0.5, 0.0, 0.3333, 0.0, 0.1667, 0.0, 0.1667, 0.0, 0.3333, 0.0, 0.0, 1.0, 0.0, 1.0, 0.1667, 1.0, 0.1667, 1.0, 0.1667, 1.0, 0.1667, 1.0, 0.3333, 1.0, 0.3333, 1.0, 0.3333, 1.0, 0.3333, 1.0, 0.5, 1.0, 0.5, 1.0, 0.5, 1.0, 0.5, 1.0, 0.6667, 1.0, 0.6667, 1.0, 0.6667, 1.0, 0.6667, 1.0, 0.8333, 1.0, 0.8333, 1.0, 0.0, 1.0, 0.0, 1.0, 0.1667, 1.0, 0.1667, 1.0, 0.1667, 1.0, 0.1667, 1.0, 0.3333, 1.0, 0.3333, 1.0, 0.3333, 1.0, 0.3333, 1.0, 0.5, 1.0, 0.5, 1.0, 0.5, 1.0, 0.5, 1.0, 0.6667, 1.0, 0.6667, 1.0, 0.6667, 1.0, 0.6667, 1.0, 0.8333, 1.0, 0.8333, 1.0, 0.0, 1.0, 0.0, 1.0, 0.1667, 1.0, 0.1667, 1.0, 0.1667, 1.0, 0.1667, 1.0, 0.3333, 1.0, 0.3333, 1.0, 0.3333, 1.0, 0.3333, 1.0, 0.5, 1.0, 0.5, 1.0, 0.5, 1.0, 0.5, 1.0, 0.6667, 1.0, 0.6667, 1.0, 0.6667, 1.0, 0.6667, 1.0, 0.8333, 1.0, 0.8333, 1.0, 1.0, 0.0, 1.0, 0.0, 0.8333, 0.0, 0.8333, 0.0, 0.8333, 0.0, 0.8333, 0.0, 0.6667, 0.0, 0.6667, 0.0, 0.6667, 0.0, 0.6667, 0.0, 0.5, 0.0, 0.5, 0.0, 0.5, 0.0, 0.5, 0.0, 0.3333, 0.0, 0.3333, 0.0, 0.3333, 0.0, 0.3333, 0.0, 0.1667, 0.0, 0.1667, 0.0, 1.0, 0.0, 1.0, 0.0, 0.8333, 0.0, 0.8333, 0.0, 0.8333, 0.0, 0.8333, 0.0, 0.6667, 0.0, 0.6667, 0.0, 0.6667, 0.0, 0.6667, 0.0, 0.5, 0.0, 0.5, 0.0, 0.5, 0.0, 0.5, 0.0, 0.3333, 0.0, 0.3333, 0.0, 0.3333, 0.0, 0.3333, 0.0, 0.1667, 0.0, 0.1667, 0.0, 1.0, 0.0, 1.0, 0.0, 0.8333, 0.0, 0.8333, 0.0, 0.8333, 0.0, 0.8333, 0.0, 0.6667, 0.0, 0.6667, 0.0, 0.6667, 0.0, 0.6667, 0.0, 0.5, 0.0, 0.5, 0.0, 0.5, 0.0, 0.5, 0.0, 0.3333, 0.0, 0.3333, 0.0, 0.3333, 0.0, 0.3333, 0.0, 0.1667, 0.0, 0.1667, 0.0, 1.0, 0.0, 1.0, 0.0, 0.8333, 0.0, 0.8333, 0.0, 0.8333, 0.0, 0.8333, 0.0, 0.6667, 0.0, 0.6667, 0.0, 0.6667, 0.0, 0.6667, 0.0, 0.5, 0.0, 0.5, 0.0, 0.5, 0.0, 0.5, 0.0, 0.3333, 0.0, 0.3333, 0.0, 0.3333, 0.0, 0.3333, 0.0, 0.1667, 0.0, 0.1667, 0.0, 0.0, 0.8333, 0.0, 1.0, 0.1667, 1.0, 0.1667, 0.8333, 0.1667, 0.8333, 0.1667, 1.0, 0.3333, 1.0, 0.3333, 0.8333, 0.3333, 0.8333, 0.3333, 1.0, 0.5, 1.0, 0.5, 0.8333, 0.5, 0.8333, 0.5, 1.0, 0.6667, 1.0, 0.6667, 0.8333, 0.6667, 0.8333, 0.6667, 1.0, 0.8333, 1.0, 0.8333, 0.8333, 0.0, 1.0, 0.1667, 1.0, 0.1667, 1.0, 0.0, 1.0, 0.1667, 1.0, 0.3333, 1.0, 0.3333, 1.0, 0.1667, 1.0, 0.3333, 1.0, 0.5, 1.0, 0.5, 1.0, 0.3333, 1.0, 0.5, 1.0, 0.6667, 1.0, 0.6667, 1.0, 0.5, 1.0, 0.6667, 1.0, 0.8333, 1.0, 0.8333, 1.0, 0.6667, 1.0, 0.0, 0.8333, 0.1667, 0.8333, 0.1667, 1.0, 0.0, 1.0, 0.1667, 0.8333, 0.3333, 0.8333, 0.3333, 1.0, 0.1667, 1.0, 0.3333, 0.8333, 0.5, 0.8333, 0.5, 1.0, 0.3333, 1.0, 0.5, 0.8333, 0.6667, 0.8333, 0.6667, 1.0, 0.5, 1.0, 0.6667, 0.8333, 0.8333, 0.8333, 0.8333, 1.0, 0.6667, 1.0, 0.6667, 0.0, 0.8333, 0.0, 0.8333, 0.1667, 0.6667, 0.1667, 0.6667, 0.1667, 0.8333, 0.1667, 0.8333, 0.3333, 0.6667, 0.3333, 0.6667, 0.3333, 0.8333, 0.3333, 0.8333, 0.5, 0.6667, 0.5, 0.6667, 0.5, 0.8333, 0.5, 0.8333, 0.6667, 0.6667, 0.6667, 0.6667, 0.6667, 0.8333, 0.6667, 0.8333, 0.8333, 0.6667, 0.8333, 0.5, 0.0, 0.6667, 0.0, 0.6667, 0.1667, 0.5, 0.1667, 0.5, 0.1667, 0.6667, 0.1667, 0.6667, 0.3333, 0.5, 0.3333, 0.5, 0.3333, 0.6667, 0.3333, 0.6667, 0.5, 0.5, 0.5, 0.5, 0.5, 0.6667, 0.5, 0.6667, 0.6667, 0.5, 0.6667, 0.5, 0.6667, 0.6667, 0.6667, 0.6667, 0.8333, 0.5, 0.8333, 0.3333, 0.0, 0.5, 0.0, 0.5, 0.1667, 0.3333, 0.1667, 0.3333, 0.1667, 0.5, 0.1667, 0.5, 0.3333, 0.3333, 0.3333, 0.3333, 0.3333, 0.5, 0.3333, 0.5, 0.5, 0.3333, 0.5, 0.3333, 0.5, 0.5, 0.5, 0.5, 0.6667, 0.3333, 0.6667, 0.3333, 0.6667, 0.5, 0.6667, 0.5, 0.8333, 0.3333, 0.8333, 0.1667, 0.0, 0.3333, 0.0, 0.3333, 0.1667, 0.1667, 0.1667, 0.1667, 0.1667, 0.3333, 0.1667, 0.3333, 0.3333, 0.1667, 0.3333, 0.1667, 0.3333, 0.3333, 0.3333, 0.3333, 0.5, 0.1667, 0.5, 0.1667, 0.5, 0.3333, 0.5, 0.3333, 0.6667, 0.1667, 0.6667, 0.1667, 0.6667, 0.3333, 0.6667, 0.3333, 0.8333, 0.1667, 0.8333, 0.0, 0.0, 0.1667, 0.0, 0.1667, 0.1667, 0.0, 0.1667, 0.0, 0.1667, 0.1667, 0.1667, 0.1667, 0.3333, 0.0, 0.3333, 0.0, 0.3333, 0.1667, 0.3333, 0.1667, 0.5, 0.0, 0.5, 0.0, 0.5, 0.1667, 0.5, 0.1667, 0.6667, 0.0, 0.6667, 0.0, 0.6667, 0.1667, 0.6667, 0.1667, 0.8333, 0.0, 0.8333, 0.6667, 0.0, 0.6667, 0.1667, 0.8333, 0.1667, 0.8333, 0.0, 0.6667, 0.1667, 0.6667, 0.3333, 0.8333, 0.3333, 0.8333, 0.1667, 0.6667, 0.3333, 0.6667, 0.5, 0.8333, 0.5, 0.8333, 0.3333, 0.6667, 0.5, 0.6667, 0.6667, 0.8333, 0.6667, 0.8333, 0.5, 0.6667, 0.6667, 0.6667, 0.8333, 0.8333, 0.8333, 0.8333, 0.6667, 0.5, 0.0, 0.5, 0.1667, 0.6667, 0.1667, 0.6667, 0.0, 0.5, 0.1667, 0.5, 0.3333, 0.6667, 0.3333, 0.6667, 0.1667, 0.5, 0.3333, 0.5, 0.5, 0.6667, 0.5, 0.6667, 0.3333, 0.5, 0.5, 0.5, 0.6667, 0.6667, 0.6667, 0.6667, 0.5, 0.5, 0.6667, 0.5, 0.8333, 0.6667, 0.8333, 0.6667, 0.6667, 0.3333, 0.0, 0.3333, 0.1667, 0.5, 0.1667, 0.5, 0.0, 0.3333, 0.1667, 0.3333, 0.3333, 0.5, 0.3333, 0.5, 0.1667, 0.3333, 0.3333, 0.3333, 0.5, 0.5, 0.5, 0.5, 0.3333, 0.3333, 0.5, 0.3333, 0.6667, 0.5, 0.6667, 0.5, 0.5, 0.3333, 0.6667, 0.3333, 0.8333, 0.5, 0.8333, 0.5, 0.6667, 0.1667, 0.0, 0.1667, 0.1667, 0.3333, 0.1667, 0.3333, 0.0, 0.1667, 0.1667, 0.1667, 0.3333, 0.3333, 0.3333, 0.3333, 0.1667, 0.1667, 0.3333, 0.1667, 0.5, 0.3333, 0.5, 0.3333, 0.3333, 0.1667, 0.5, 0.1667, 0.6667, 0.3333, 0.6667, 0.3333, 0.5, 0.1667, 0.6667, 0.1667, 0.8333, 0.3333, 0.8333, 0.3333, 0.6667, 0.0, 0.0, 0.0, 0.1667, 0.1667, 0.1667, 0.1667, 0.0, 0.0, 0.1667, 0.0, 0.3333, 0.1667, 0.3333, 0.1667, 0.1667, 0.0, 0.3333, 0.0, 0.5, 0.1667, 0.5, 0.1667, 0.3333, 0.0, 0.5, 0.0, 0.6667, 0.1667, 0.6667, 0.1667, 0.5, 0.0, 0.6667, 0.0, 0.8333, 0.1667, 0.8333, 0.1667, 0.6667, 1.0, 0.0002048, 1.0, 0.1668, 1.0, 0.1667, 1.0, 0.0, 1.0, 0.1668, 1.0, 0.3334, 1.0, 0.3333, 1.0, 0.1667, 1.0, 0.3334, 1.0, 0.5, 1.0, 0.5, 1.0, 0.3333, 1.0, 0.5, 1.0, 0.6666, 1.0, 0.6667, 1.0, 0.5, 1.0, 0.6666, 1.0, 0.8332, 1.0, 0.8333, 1.0, 0.6667, 1.0, 0.0, 1.0, 0.1667, 1.0, 0.1668, 1.0, 0.0002048, 1.0, 0.1667, 1.0, 0.3333, 1.0, 0.3334, 1.0, 0.1668, 1.0, 0.3333, 1.0, 0.5, 1.0, 0.5, 1.0, 0.3334, 1.0, 0.5, 1.0, 0.6667, 1.0, 0.6666, 1.0, 0.5, 1.0, 0.6667, 1.0, 0.8333, 1.0, 0.8332, 1.0, 0.6666, 1.0, 0.0, 1.0, 0.1667, 1.0, 0.1667, 1.0, 0.0, 1.0, 0.1667, 1.0, 0.3333, 1.0, 0.3333, 1.0, 0.1667, 1.0, 0.3333, 1.0, 0.5, 1.0, 0.5, 1.0, 0.3333, 1.0, 0.5, 1.0, 0.6667, 1.0, 0.6667, 1.0, 0.5, 1.0, 0.6667, 1.0, 0.8333, 1.0, 0.8333, 1.0, 0.6667, 1.0, 0.0, 1.0, 0.1667, 1.0, 0.1667, 1.0, 0.0, 1.0, 0.1667, 1.0, 0.3333, 1.0, 0.3333, 1.0, 0.1667, 1.0, 0.3333, 1.0, 0.5, 1.0, 0.5, 1.0, 0.3333, 1.0, 0.5, 1.0, 0.6667, 1.0, 0.6667, 1.0, 0.5, 1.0, 0.6667, 1.0, 0.8333, 1.0, 0.8333, 1.0, 0.6667, 0.0, 1.0, 0.0, 0.8333, 0.0, 0.8333, 0.0, 1.0, 0.0, 0.8333, 0.0, 0.6667, 0.0, 0.6667, 0.0, 0.8333, 0.0, 0.6667, 0.0, 0.5, 0.0, 0.5, 0.0, 0.6667, 0.0, 0.5, 0.0, 0.3333, 0.0, 0.3333, 0.0, 0.5, 0.0, 0.3333, 0.0, 0.1667, 0.0, 0.1667, 0.0, 0.3333, 0.0, 1.0, 0.0, 0.8333, 0.0, 0.8333, 0.0, 1.0, 0.0, 0.8333, 0.0, 0.6667, 0.0, 0.6667, 0.0, 0.8333, 0.0, 0.6667, 0.0, 0.5, 0.0, 0.5, 0.0, 0.6667, 0.0, 0.5, 0.0, 0.3333, 0.0, 0.3333, 0.0, 0.5, 0.0, 0.3333, 0.0, 0.1667, 0.0, 0.1667, 0.0, 0.3333, 1.0, 0.0, 1.0, 0.1667, 1.0, 0.1667, 1.0, 0.0, 1.0, 0.1667, 1.0, 0.3333, 1.0, 0.3333, 1.0, 0.1667, 1.0, 0.3333, 1.0, 0.5, 1.0, 0.5, 1.0, 0.3333, 1.0, 0.5, 1.0, 0.6667, 1.0, 0.6667, 1.0, 0.5, 1.0, 0.6667, 1.0, 0.8333, 1.0, 0.8333, 1.0, 0.6667, 1.0, 0.0, 1.0, 0.1667, 1.0, 0.1667, 1.0, 0.0, 1.0, 0.1667, 1.0, 0.3333, 1.0, 0.3333, 1.0, 0.1667, 1.0, 0.3333, 1.0, 0.5, 1.0, 0.5, 1.0, 0.3333, 1.0, 0.5, 1.0, 0.6667, 1.0, 0.6667, 1.0, 0.5, 1.0, 0.6667, 1.0, 0.8333, 1.0, 0.8333, 1.0, 0.6667, 0.0, 1.0, 0.0, 0.8333, 0.0, 0.8333, 0.0, 1.0, 0.0, 0.8333, 0.0, 0.6667, 0.0, 0.6667, 0.0, 0.8333, 0.0, 0.6667, 0.0, 0.5, 0.0, 0.5, 0.0, 0.6667, 0.0, 0.5, 0.0, 0.3333, 0.0, 0.3333, 0.0, 0.5, 0.0, 0.3333, 0.0, 0.1667, 0.0, 0.1667, 0.0, 0.3333, 0.0, 1.0, 0.0, 0.8333, 0.0, 0.8333, 0.0, 1.0, 0.0, 0.8333, 0.0, 0.6667, 0.0, 0.6667, 0.0, 0.8333, 0.0, 0.6667, 0.0, 0.5, 0.0, 0.5, 0.0, 0.6667, 0.0, 0.5, 0.0, 0.3333, 0.0, 0.3333, 0.0, 0.5, 0.0, 0.3333, 0.0, 0.1667, 0.0, 0.1667, 0.0, 0.3333, 1.0, 0.0002048, 1.0, 0.1668, 1.0, 0.1667, 1.0, 0.0, 1.0, 0.1668, 1.0, 0.3334, 1.0, 0.3333, 1.0, 0.1667, 1.0, 0.3334, 1.0, 0.5, 1.0, 0.5, 1.0, 0.3333, 1.0, 0.5, 1.0, 0.6666, 1.0, 0.6667, 1.0, 0.5, 1.0, 0.6666, 1.0, 0.8332, 1.0, 0.8333, 1.0, 0.6667, 1.0, 0.0, 1.0, 0.1667, 1.0, 0.1668, 1.0, 0.0002048, 1.0, 0.1667, 1.0, 0.3333, 1.0, 0.3334, 1.0, 0.1668, 1.0, 0.3333, 1.0, 0.5, 1.0, 0.5, 1.0, 0.3334, 1.0, 0.5, 1.0, 0.6667, 1.0, 0.6666, 1.0, 0.5, 1.0, 0.6667, 1.0, 0.8333, 1.0, 0.8332, 1.0, 0.6666, 1.0, 0.0, 1.0, 0.1667, 1.0, 0.1667, 1.0, 0.0, 1.0, 0.1667, 1.0, 0.3333, 1.0, 0.3333, 1.0, 0.1667, 1.0, 0.3333, 1.0, 0.5, 1.0, 0.5, 1.0, 0.3333, 1.0, 0.5, 1.0, 0.6667, 1.0, 0.6667, 1.0, 0.5, 1.0, 0.6667, 1.0, 0.8333, 1.0, 0.8333, 1.0, 0.6667, 1.0, 0.0, 1.0, 0.1667, 1.0, 0.1667, 1.0, 0.0, 1.0, 0.1667, 1.0, 0.3333, 1.0, 0.3333, 1.0, 0.1667, 1.0, 0.3333, 1.0, 0.5, 1.0, 0.5, 1.0, 0.3333, 1.0, 0.5, 1.0, 0.6667, 1.0, 0.6667, 1.0, 0.5, 1.0, 0.6667, 1.0, 0.8333, 1.0, 0.8333, 1.0, 0.6667, 0.0, 1.0, 0.0, 0.8333, 0.0, 0.8333, 0.0, 1.0, 0.0, 0.8333, 0.0, 0.6667, 0.0, 0.6667, 0.0, 0.8333, 0.0, 0.6667, 0.0, 0.5, 0.0, 0.5, 0.0, 0.6667, 0.0, 0.5, 0.0, 0.3333, 0.0, 0.3333, 0.0, 0.5, 0.0, 0.3333, 0.0, 0.1667, 0.0, 0.1667, 0.0, 0.3333, 0.0, 1.0, 0.0, 0.8333, 0.0, 0.8333, 0.0, 1.0, 0.0, 0.8333, 0.0, 0.6667, 0.0, 0.6667, 0.0, 0.8333, 0.0, 0.6667, 0.0, 0.5, 0.0, 0.5, 0.0, 0.6667, 0.0, 0.5, 0.0, 0.3333, 0.0, 0.3333, 0.0, 0.5, 0.0, 0.3333, 0.0, 0.1667, 0.0, 0.1667, 0.0, 0.3333, 1.0, 0.0, 1.0, 0.1667, 1.0, 0.1667, 1.0, 0.0, 1.0, 0.1667, 1.0, 0.3333, 1.0, 0.3333, 1.0, 0.1667, 1.0, 0.3333, 1.0, 0.5, 1.0, 0.5, 1.0, 0.3333, 1.0, 0.5, 1.0, 0.6667, 1.0, 0.6667, 1.0, 0.5, 1.0, 0.6667, 1.0, 0.8333, 1.0, 0.8333, 1.0, 0.6667, 1.0, 0.0, 1.0, 0.1667, 1.0, 0.1667, 1.0, 0.0, 1.0, 0.1667, 1.0, 0.3333, 1.0, 0.3333, 1.0, 0.1667, 1.0, 0.3333, 1.0, 0.5, 1.0, 0.5, 1.0, 0.3333, 1.0, 0.5, 1.0, 0.6667, 1.0, 0.6667, 1.0, 0.5, 1.0, 0.6667, 1.0, 0.8333, 1.0, 0.8333, 1.0, 0.6667, 0.0, 1.0, 0.0, 0.8333, 0.0, 0.8333, 0.0, 1.0, 0.0, 0.8333, 0.0, 0.6667, 0.0, 0.6667, 0.0, 0.8333, 0.0, 0.6667, 0.0, 0.5, 0.0, 0.5, 0.0, 0.6667, 0.0, 0.5, 0.0, 0.3333, 0.0, 0.3333, 0.0, 0.5, 0.0, 0.3333, 0.0, 0.1667, 0.0, 0.1667, 0.0, 0.3333, 0.0, 1.0, 0.0, 0.8333, 0.0, 0.8333, 0.0, 1.0, 0.0, 0.8333, 0.0, 0.6667, 0.0, 0.6667, 0.0, 0.8333, 0.0, 0.6667, 0.0, 0.5, 0.0, 0.5, 0.0, 0.6667, 0.0, 0.5, 0.0, 0.3333, 0.0, 0.3333, 0.0, 0.5, 0.0, 0.3333, 0.0, 0.1667, 0.0, 0.1667, 0.0, 0.3333, 0.0, 0.0, 0.0, 0.1667, 0.0, 0.1667, 0.0, 0.0, 0.0, 0.1667, 0.0, 0.3333, 0.0, 0.3333, 0.0, 0.1667, 0.0, 0.3333, 0.0, 0.5, 0.0, 0.5, 0.0, 0.3333, 0.0, 0.5, 0.0, 0.6667, 0.0, 0.6667, 0.0, 0.5, 0.0, 0.6667, 0.0, 0.8333, 0.0, 0.8333, 0.0, 0.6667, 1.0, 1.0, 1.0, 0.8333, 1.0, 0.8333, 1.0, 1.0, 1.0, 0.8333, 1.0, 0.6667, 1.0, 0.6667, 1.0, 0.8333, 1.0, 0.6667, 1.0, 0.5, 1.0, 0.5, 1.0, 0.6667, 1.0, 0.5, 1.0, 0.3333, 1.0, 0.3333, 1.0, 0.5, 1.0, 0.3333, 1.0, 0.1667, 1.0, 0.1667, 1.0, 0.3333, 0.0, 0.0, 0.0, 0.1667, 0.0, 0.1667, 0.0, 0.0, 0.0, 0.1667, 0.0, 0.3333, 0.0, 0.3333, 0.0, 0.1667, 0.0, 0.3333, 0.0, 0.5, 0.0, 0.5, 0.0, 0.3333, 0.0, 0.5, 0.0, 0.6667, 0.0, 0.6667, 0.0, 0.5, 0.0, 0.6667, 0.0, 0.8333, 0.0, 0.8333, 0.0, 0.6667, 1.0, 1.0, 1.0, 0.8333, 1.0, 0.8333, 1.0, 1.0, 1.0, 0.8333, 1.0, 0.6667, 1.0, 0.6667, 1.0, 0.8333, 1.0, 0.6667, 1.0, 0.5, 1.0, 0.5, 1.0, 0.6667, 1.0, 0.5, 1.0, 0.3333, 1.0, 0.3333, 1.0, 0.5, 1.0, 0.3333, 1.0, 0.1667, 1.0, 0.1667, 1.0, 0.3333, 1.0, 1.0, 1.0, 0.8333, 1.0, 0.8333, 1.0, 1.0, 1.0, 0.8333, 1.0, 0.6667, 1.0, 0.6667, 1.0, 0.8333, 1.0, 0.6667, 1.0, 0.5, 1.0, 0.5, 1.0, 0.6667, 1.0, 0.5, 1.0, 0.3333, 1.0, 0.3333, 1.0, 0.5, 1.0, 0.3333, 1.0, 0.1667, 1.0, 0.1667, 1.0, 0.3333, 0.0, 0.0, 0.0, 0.1667, 0.0, 0.1667, 0.0, 0.0, 0.0, 0.1667, 0.0, 0.3333, 0.0, 0.3333, 0.0, 0.1667, 0.0, 0.3333, 0.0, 0.5, 0.0, 0.5, 0.0, 0.3333, 0.0, 0.5, 0.0, 0.6667, 0.0, 0.6667, 0.0, 0.5, 0.0, 0.6667, 0.0, 0.8333, 0.0, 0.8333, 0.0, 0.6667, 1.0, 1.0, 1.0, 0.8333, 1.0, 0.8333, 1.0, 1.0, 1.0, 0.8333, 1.0, 0.6667, 1.0, 0.6667, 1.0, 0.8333, 1.0, 0.6667, 1.0, 0.5, 1.0, 0.5, 1.0, 0.6667, 1.0, 0.5, 1.0, 0.3333, 1.0, 0.3333, 1.0, 0.5, 1.0, 0.3333, 1.0, 0.1667, 1.0, 0.1667, 1.0, 0.3333, 1.0, 1.0, 1.0, 0.8333, 1.0, 0.8333, 1.0, 1.0, 1.0, 0.8333, 1.0, 0.6667, 1.0, 0.6667, 1.0, 0.8333, 1.0, 0.6667, 1.0, 0.5, 1.0, 0.5, 1.0, 0.6667, 1.0, 0.5, 1.0, 0.3333, 1.0, 0.3333, 1.0, 0.5, 1.0, 0.3333, 1.0, 0.1667, 1.0, 0.1667, 1.0, 0.3333, 0.0, 0.0, 0.0, 0.0, 0.0, 0.1667, 0.0, 0.1667, 0.0, 0.1667, 0.0, 0.1667, 0.0, 0.3333, 0.0, 0.3333, 0.0, 0.3333, 0.0, 0.3333, 0.0, 0.5, 0.0, 0.5, 0.0, 0.5, 0.0, 0.5, 0.0, 0.6667, 0.0, 0.6667, 0.0, 0.6667, 0.0, 0.6667, 0.0, 0.8333, 0.0, 0.8333, 1.0, 1.0, 1.0, 1.0, 1.0, 0.8333, 1.0, 0.8333, 1.0, 0.8333, 1.0, 0.8333, 1.0, 0.6667, 1.0, 0.6667, 1.0, 0.6667, 1.0, 0.6667, 1.0, 0.5, 1.0, 0.5, 1.0, 0.5, 1.0, 0.5, 1.0, 0.3333, 1.0, 0.3333, 1.0, 0.3333, 1.0, 0.3333, 1.0, 0.1667, 1.0, 0.1667, 1.0, 1.0, 1.0, 1.0, 1.0, 0.8333, 1.0, 0.8333, 1.0, 0.8333, 1.0, 0.8333, 1.0, 0.6667, 1.0, 0.6667, 1.0, 0.6667, 1.0, 0.6667, 1.0, 0.5, 1.0, 0.5, 1.0, 0.5, 1.0, 0.5, 1.0, 0.3333, 1.0, 0.3333, 1.0, 0.3333, 1.0, 0.3333, 1.0, 0.1667, 1.0, 0.1667, 0.0, 0.0, 0.0, 0.0, 0.0, 0.1667, 0.0, 0.1667, 0.0, 0.1667, 0.0, 0.1667, 0.0, 0.3333, 0.0, 0.3333, 0.0, 0.3333, 0.0, 0.3333, 0.0, 0.5, 0.0, 0.5, 0.0, 0.5, 0.0, 0.5, 0.0, 0.6667, 0.0, 0.6667, 0.0, 0.6667, 0.0, 0.6667, 0.0, 0.8333, 0.0, 0.8333, 1.0, 1.0, 1.0, 1.0, 1.0, 0.8333, 1.0, 0.8333, 1.0, 0.8333, 1.0, 0.8333, 1.0, 0.6667, 1.0, 0.6667, 1.0, 0.6667, 1.0, 0.6667, 1.0, 0.5, 1.0, 0.5, 1.0, 0.5, 1.0, 0.5, 1.0, 0.3333, 1.0, 0.3333, 1.0, 0.3333, 1.0, 0.3333, 1.0, 0.1667, 1.0, 0.1667, 0.0, 0.0, 0.0, 0.0, 0.0, 0.1667, 0.0, 0.1667, 0.0, 0.1667, 0.0, 0.1667, 0.0, 0.3333, 0.0, 0.3333, 0.0, 0.3333, 0.0, 0.3333, 0.0, 0.5, 0.0, 0.5, 0.0, 0.5, 0.0, 0.5, 0.0, 0.6667, 0.0, 0.6667, 0.0, 0.6667, 0.0, 0.6667, 0.0, 0.8333, 0.0, 0.8333, 1.0, 1.0, 1.0, 1.0, 1.0, 0.8333, 1.0, 0.8333, 1.0, 0.8333, 1.0, 0.8333, 1.0, 0.6667, 1.0, 0.6667, 1.0, 0.6667, 1.0, 0.6667, 1.0, 0.5, 1.0, 0.5, 1.0, 0.5, 1.0, 0.5, 1.0, 0.3333, 1.0, 0.3333, 1.0, 0.3333, 1.0, 0.3333, 1.0, 0.1667, 1.0, 0.1667, 0.0, 0.0, 0.0, 0.0, 0.0, 0.1667, 0.0, 0.1667, 0.0, 0.1667, 0.0, 0.1667, 0.0, 0.3333, 0.0, 0.3333, 0.0, 0.3333, 0.0, 0.3333, 0.0, 0.5, 0.0, 0.5, 0.0, 0.5, 0.0, 0.5, 0.0, 0.6667, 0.0, 0.6667, 0.0, 0.6667, 0.0, 0.6667, 0.0, 0.8333, 0.0, 0.8333, 0.8333, 0.0, 0.8333, 0.1667, 1.0, 0.1667, 1.0, 0.0, 0.8333, 0.1667, 0.8333, 0.3333, 1.0, 0.3333, 1.0, 0.1667, 0.8333, 0.3333, 0.8333, 0.5, 1.0, 0.5, 1.0, 0.3333, 0.8333, 0.5, 0.8333, 0.6667, 1.0, 0.6667, 1.0, 0.5, 0.8333, 0.6667, 0.8333, 0.8333, 1.0, 0.8333, 1.0, 0.6667, 0.0, 0.0, 0.0, 0.1667, 0.0, 0.1667, 0.0, 0.0, 0.0, 0.1667, 0.0, 0.3333, 0.0, 0.3333, 0.0, 0.1667, 0.0, 0.3333, 0.0, 0.5, 0.0, 0.5, 0.0, 0.3333, 0.0, 0.5, 0.0, 0.6667, 0.0, 0.6667, 0.0, 0.5, 0.0, 0.6667, 0.0, 0.8333, 0.0, 0.8333, 0.0, 0.6667, 0.0, 0.0, 0.0, 0.1667, 0.0, 0.1667, 0.0, 0.0, 0.0, 0.1667, 0.0, 0.3333, 0.0, 0.3333, 0.0, 0.1667, 0.0, 0.3333, 0.0, 0.5, 0.0, 0.5, 0.0, 0.3333, 0.0, 0.5, 0.0, 0.6667, 0.0, 0.6667, 0.0, 0.5, 0.0, 0.6667, 0.0, 0.8333, 0.0, 0.8333, 0.0, 0.6667, 0.8333, 0.0, 1.0, 0.0, 1.0, 0.1667, 0.8333, 0.1667, 0.8333, 0.1667, 1.0, 0.1667, 1.0, 0.3333, 0.8333, 0.3333, 0.8333, 0.3333, 1.0, 0.3333, 1.0, 0.5, 0.8333, 0.5, 0.8333, 0.5, 1.0, 0.5, 1.0, 0.6667, 0.8333, 0.6667, 0.8333, 0.6667, 1.0, 0.6667, 1.0, 0.8333, 0.8333, 0.8333, 0.0, 0.6667, 0.0, 0.8333, 0.0, 0.8333, 0.0, 0.6667, 0.0, 0.5, 0.0, 0.6667, 0.0, 0.6667, 0.0, 0.5, 0.0, 0.3333, 0.0, 0.5, 0.0, 0.5, 0.0, 0.3333, 0.0, 0.1667, 0.0, 0.3333, 0.0, 0.3333, 0.0, 0.1667, 0.0, 0.0, 0.0, 0.1667, 0.0, 0.1667, 0.0, 0.0, 1.0, 0.3333, 1.0, 0.1667, 1.0, 0.1667, 1.0, 0.3333, 1.0, 0.5, 1.0, 0.3333, 1.0, 0.3333, 1.0, 0.5, 1.0, 0.6667, 1.0, 0.5, 1.0, 0.5, 1.0, 0.6667, 1.0, 0.8333, 1.0, 0.6667, 1.0, 0.6667, 1.0, 0.8333, 1.0, 1.0, 1.0, 0.8333, 1.0, 0.8333, 1.0, 1.0, 0.3333, 0.0, 0.1667, 0.0, 0.1667, 0.0, 0.3333, 0.0, 0.5, 0.0, 0.3333, 0.0, 0.3333, 0.0, 0.5, 0.0, 0.6667, 0.0, 0.5, 0.0, 0.5, 0.0, 0.6667, 0.0, 0.8333, 0.0, 0.6667, 0.0, 0.6667, 0.0, 0.8333, 0.0, 1.0, 0.0, 0.8333, 0.0, 0.8333, 0.0, 1.0, 0.0, 0.6667, 1.0, 0.8333, 1.0, 0.8333, 1.0, 0.6667, 1.0, 0.5, 1.0, 0.6667, 1.0, 0.6667, 1.0, 0.5, 1.0, 0.3333, 1.0, 0.5, 1.0, 0.5, 1.0, 0.3333, 1.0, 0.1667, 1.0, 0.3333, 1.0, 0.3333, 1.0, 0.1667, 1.0, 0.0, 1.0, 0.1667, 1.0, 0.1667, 1.0, 0.0, 1.0, 0.9998, 1.0, 0.9998, 1.0, 1.0, 1.0, 1.0, 1.0, 1.0, 1.0, 1.0, 1.0, 0.9998, 1.0, 0.9998, 1.0, 0.0002281, 1.0, 0.0002281, 1.0, 0.0, 1.0, 0.0, 1.0, 0.0, 1.0, 0.0, 1.0, 0.0002281, 1.0, 0.0002281, 1.0, 1.0, 1.0, 1.0, 1.0, 1.0, 1.0, 1.0, 1.0, 1.0, 1.0, 1.0, 1.0, 1.0, 1.0, 1.0, 1.0, 0.0, 1.0, 0.0, 1.0, 0.0, 1.0, 0.0, 1.0, 0.0, 1.0, 0.0, 1.0, 0.0, 1.0, 0.0, 1.0, 0.0002204, 0.0, 0.0002204, 0.0, 0.0, 0.0, -2.425e-12, 0.0, 0.0, 0.0, 0.0, 0.0, 0.0002204, 0.0, 0.0002204, 0.0, 0.9998, 0.0, 0.9998, 0.0, 1.0, 0.0, 1.0, 0.0, 1.0, 0.0, 1.0, 0.0, 0.9998, 0.0, 0.9998, 0.0, 1.0, 0.9998, 1.0, 0.9998, 1.0, 1.0, 1.0, 1.0, 1.0, 1.0, 1.0, 1.0, 1.0, 0.9998, 1.0, 0.9998, 1.0, 0.0002048, 1.0, 0.0002048, 1.0, 0.0, 1.0, 0.0, 1.0, 0.0, 1.0, 0.0, 1.0, 0.0002048, 1.0, 0.0002048, 0.0, 0.0, 0.0, 0.0, 0.0, 0.0, 0.0, 0.0, 0.0, 0.0, 0.0, 0.0, 0.0, 0.0, 0.0, 0.0, 1.0, 0.0, 1.0, 0.0, 1.0, 0.0, 1.0, 0.0, 1.0, 0.0, 1.0, 0.0, 1.0, 0.0, 1.0, 0.0, 1.0, 1.0, 1.0, 1.0, 1.0, 1.0, 1.0, 1.0, 1.0, 1.0, 1.0, 1.0, 1.0, 1.0, 1.0, 1.0, 1.0, 0.0, 1.0, 0.0, 1.0, 0.0, 1.0, 0.0, 1.0, 0.0, 1.0, 0.0, 1.0, 0.0, 1.0, 0.0, 0.0, 1.0, 0.0, 1.0, 0.0, 1.0, 0.0, 1.0, 0.0, 1.0, 0.0, 1.0, 0.0, 1.0, 0.0, 1.0, 0.0, 0.0, 0.0, 0.0, 0.0, 0.0, 0.0, 0.0, 0.0, 0.0, 0.0, 0.0, 0.0, 0.0, 0.0, 0.0, 1.0, 0.0, 1.0, 0.0, 1.0, 0.0, 1.0, 0.0, 1.0, 0.0, 1.0, 0.0, 1.0, 0.0, 1.0, 0.0, 0.0, 0.0, 0.0, 0.0, 0.0, 0.0, 0.0, 0.0, 0.0, 0.0, 0.0, 0.0, 0.0, 0.0, 0.0, 0.0, 1.0, 1.0, 1.0, 1.0, 1.0, 1.0, 1.0, 1.0, 1.0, 1.0, 1.0, 1.0, 1.0, 1.0, 1.0, 1.0, 1.0, 0.0, 1.0, 0.0, 1.0, 0.0, 1.0, 0.0, 1.0, 0.0, 1.0, 0.0, 1.0, 0.0, 1.0, 0.0, 0.0, 1.0, 0.0, 1.0, 0.0, 1.0, 0.0, 1.0, 0.0, 1.0, 0.0, 1.0, 0.0, 1.0, 0.0, 1.0, 0.0, 0.0, 0.0, 0.0, 0.0, 0.0, 0.0, 0.0, 0.0, 0.0, 0.0, 0.0, 0.0, 0.0, 0.0, 0.0, 1.0, 1.0, 1.0, 1.0, 1.0, 1.0, 1.0, 1.0, 1.0, 1.0, 1.0, 1.0, 1.0, 1.0, 1.0, 1.0, 0.0, 1.0, 0.0, 1.0, 0.0, 1.0, 0.0, 1.0, 0.0, 1.0, 0.0, 1.0, 0.0, 1.0, 0.0, 1.0, 1.0, 1.0, 1.0, 1.0, 1.0, 1.0, 1.0, 1.0, 0.8333, 1.0, 1.0, 1.0, 1.0, 1.0, 0.8333, 1.0, 1.0, 1.0, 1.0, 1.0, 1.0, 1.0, 1.0, 1.0, 0.0, 1.0, 0.0, 1.0, 0.0, 1.0, 0.0, 1.0, 0.0, 0.0, -2.425e-12, 0.0, 0.0, 0.0, 0.0, 0.0, 0.1667, 0.0, 0.0, 0.0, 0.0, 0.0, 0.1667, 0.0, 1.0, 1.0, 1.0, 1.0, 1.0, 1.0, 1.0, 1.0, 1.0, 0.1667, 1.0, 0.0, 1.0, 0.0, 1.0, 0.1667, 0.0, 1.0, 0.0, 1.0, 0.0, 1.0, 0.0, 1.0, 0.0, 0.0, 0.0, 0.0, 0.0, 0.0, 0.0, 0.0, 0.0, 0.8333, 0.0, 1.0, 0.0, 1.0, 0.0, 0.8333, 0.0, 0.0, 0.0, 0.0, 0.0, 0.0, 0.0, 0.0, 1.0, 1.0, 1.0, 1.0, 1.0, 1.0, 1.0, 1.0, 0.0, 1.0, 0.0, 1.0, 0.0, 1.0, 0.0, 1.0, 0.0, 0.0, 0.0, 0.0, 0.0, 0.0, 0.0, 0.0, 1.0, 0.0, 1.0, 0.0, 1.0, 0.0, 1.0, 0.0, 1.0, 0.0, 1.0, 0.0, 1.0, 0.0, 1.0, 0.0, 1.0, 1.0, 1.0, 1.0, 1.0, 1.0, 1.0, 1.0, 1.0, 1.0, 1.0, 1.0, 1.0, 1.0, 1.0, 1.0, 0.0, 1.0, 0.0, 1.0, 0.0, 1.0, 0.0, 1.0, 0.0, 1.0, 0.0, 1.0, 0.0, 1.0, 0.0, 1.0, 1.0, 1.0, 1.0, 1.0, 1.0, 1.0, 1.0, 1.0, 1.0, 1.0, 1.0, 1.0, 1.0, 1.0, 1.0, 1.0, 0.0, 1.0, 0.0, 1.0, 0.0, 1.0, 0.0, 1.0, 0.0, 1.0, 0.0, 1.0, 0.0, 1.0, 0.0, 1.0, 1.0, 0.0, 1.0, 0.0, 1.0, 0.0, 1.0, 0.0, 1.0, 0.0, 1.0, 0.0, 1.0, 0.0, 1.0, 0.0, 1.0, 0.0, 1.0, 0.0, 1.0, 0.0, 1.0, 0.0, 1.0, 0.0, 1.0, 0.0, 1.0, 0.0, 1.0, 0.0, 0.0, 0.0, 0.0, 0.0, 0.0, 0.0, 0.0, 0.0, 0.0, 0.0, 0.0, 0.0, 0.0, 0.0, 0.0, 0.0, 1.0, 0.0, 1.0, 0.0, 1.0, 0.0, 1.0, 0.0, 0.0, 0.0, 0.0, 0.0, 0.0, 0.0, 0.0, 0.0, 1.0, 0.0, 1.0, 0.0, 1.0, 0.0, 1.0, 0.0, 0.0, 0.0, 0.0, 0.0, 0.0, 0.0, 0.0, 0.0, 0.0, 1.0, 0.0, 1.0, 0.0, 1.0, 0.0, 1.0, 0.0, 1.0, 0.0, 1.0, 0.0, 1.0, 0.0, 1.0, 0.0, 0.0, 0.0, 0.0, 0.0, 0.0, 0.0, 0.0, 1.0, 0.0, 1.0, 0.0, 1.0, 0.0, 1.0, 0.0, 0.0, 0.0, 0.0, 0.0, 0.0, 0.0, 0.0, 0.0, 1.0, 0.0, 1.0, 0.0, 1.0, 0.0, 1.0, 0.0, 0.0, 0.0, 0.0, 0.0, 0.0, 0.0, 0.0, 0.0, 0.0, 0.0, 0.0, 0.0, 0.0, 0.0, 0.0, 0.0, 1.0, 0.0, 1.0, 0.0, 1.0, 0.0, 1.0, 0.0, 1.0, 0.0, 1.0, 0.0, 1.0, 0.0, 1.0, 0.0, 1.0, 0.0, 1.0, 0.0, 1.0, 0.0, 1.0, 0.0, 1.0, 0.0, 1.0, 0.0, 1.0, 0.0, 1.0, 0.0, 0.0, 1.0, 0.0, 1.0, 0.0, 1.0, 0.0, 1.0, 0.0, 1.0, 0.0, 1.0, 0.0, 1.0, 0.0, 1.0, 1.0, 1.0, 1.0, 1.0, 1.0, 1.0, 1.0, 1.0, 1.0, 1.0, 1.0, 1.0, 1.0, 1.0, 1.0, 1.0, 0.0, 1.0, 0.0, 1.0, 0.0, 1.0, 0.0, 1.0, 0.0, 1.0, 0.0, 1.0, 0.0, 1.0, 0.0, 1.0, 1.0, 1.0, 1.0, 1.0, 1.0, 1.0, 1.0, 1.0, 1.0, 1.0, 1.0, 1.0, 1.0, 1.0, 1.0, 1.0, 1.0, 0.0, 1.0, 0.0, 1.0, 0.0, 1.0, 0.0, 1.0, 0.0, 1.0, 0.0, 1.0, 0.0, 1.0, 0.0, 0.0, 0.0, 0.0, 0.0, 0.0, 0.0, 0.0, 0.0, 0.0, 1.0, 0.0, 1.0, 0.0, 1.0, 0.0, 1.0, 1.0, 1.0, 1.0, 1.0, 1.0, 1.0, 1.0, 1.0, 0.0, 0.0, 0.0, 0.0, 0.0, 0.0, 0.0, 0.0, 0.0, 0.8333, 0.0, 1.0, 0.0, 1.0, 0.0, 0.8333, 0.0, 0.0, 0.0, 0.0, 0.0, 0.0, 0.0, 0.0, 0.0, 1.0, 0.0, 1.0, 0.0, 1.0, 0.0, 1.0, 1.0, 0.1667, 1.0, 0.0, 1.0, 0.0, 1.0, 0.1667, 1.0, 1.0, 1.0, 1.0, 1.0, 1.0, 1.0, 1.0, 0.1667, 0.0, 0.0, 0.0, 0.0, 0.0, 0.1667, 0.0, 0.0, 0.0, 0.0, 0.0, -2.425e-12, 0.0, 0.0, 0.0, 0.0, 1.0, 0.0, 1.0, 0.0, 1.0, 0.0, 1.0, 1.0, 1.0, 1.0, 1.0, 1.0, 1.0, 1.0, 1.0, 0.8333, 1.0, 1.0, 1.0, 1.0, 1.0, 0.8333, 1.0, 1.0, 1.0, 1.0, 1.0, 1.0, 1.0, 1.0, 1.0, 0.0, 1.0, 0.0, 1.0, 0.0, 1.0, 0.0, 1.0, 0.0, 1.0, 0.0, 1.0, 0.0, 1.0, 0.0, 1.0, 1.0, 1.0, 1.0, 1.0, 1.0, 1.0, 1.0, 1.0, 1.0, 1.0, 1.0, 1.0, 1.0, 1.0, 1.0, 1.0, 0.0, 0.0, 0.0, 0.0, 0.0, 0.0, 0.0, 0.0, 0.0, 0.0, 0.0, 0.0, 0.0, 0.0, 0.0, 0.0, 0.0, 1.0, 0.0, 1.0, 0.0, 1.0, 0.0, 1.0, 0.0, 1.0, 0.0, 1.0, 0.0, 1.0, 0.0, 1.0, 1.0, 0.0, 1.0, 0.0, 1.0, 0.0, 1.0, 0.0, 1.0, 0.0, 1.0, 0.0, 1.0, 0.0, 1.0, 0.0, 1.0, 1.0, 1.0, 1.0, 1.0, 1.0, 1.0, 1.0, 1.0, 1.0, 1.0, 1.0, 1.0, 1.0, 1.0, 1.0, 0.0, 0.0, 0.0, 0.0, 0.0, 0.0, 0.0, 0.0, 0.0, 0.0, 0.0, 0.0, 0.0, 0.0, 0.0, 0.0, 1.0, 0.0, 1.0, 0.0, 1.0, 0.0, 1.0, 0.0, 1.0, 0.0, 1.0, 0.0, 1.0, 0.0, 1.0, 0.0, 0.0, 0.0, 0.0, 0.0, 0.0, 0.0, 0.0, 0.0, 0.0, 0.0, 0.0, 0.0, 0.0, 0.0, 0.0, 0.0, 0.0, 1.0, 0.0, 1.0, 0.0, 1.0, 0.0, 1.0, 0.0, 1.0, 0.0, 1.0, 0.0, 1.0, 0.0, 1.0, 1.0, 0.0, 1.0, 0.0, 1.0, 0.0, 1.0, 0.0, 1.0, 0.0, 1.0, 0.0, 1.0, 0.0, 1.0, 0.0, 1.0, 1.0, 1.0, 1.0, 1.0, 1.0, 1.0, 1.0, 1.0, 1.0, 1.0, 1.0, 1.0, 1.0, 1.0, 1.0, 1.0, 0.0, 1.0, 0.0, 1.0, 0.0, 1.0, 0.0, 1.0, 0.0, 1.0, 0.0, 1.0, 0.0, 1.0, 0.0, 0.0, 0.0, 0.0, 0.0, 0.0, 0.0, 0.0, 0.0, 0.0, 0.0, 0.0, 0.0, 0.0, 0.0, 0.0, 0.0, 1.0, 0.0, 1.0, 0.0, 1.0, 0.0002048, 1.0, 0.0002048, 1.0, 0.0002048, 1.0, 0.0002048, 1.0, 0.0, 1.0, 0.0, 1.0, 1.0, 1.0, 1.0, 1.0, 0.9998, 1.0, 0.9998, 1.0, 0.9998, 1.0, 0.9998, 1.0, 1.0, 1.0, 1.0, 1.0, 0.0, 1.0, 0.0, 0.9998, 0.0, 0.9998, 0.0, 0.9998, 0.0, 0.9998, 0.0, 1.0, 0.0, 1.0, 0.0, 0.0, 0.0, 0.0, 0.0, 0.0002204, 0.0, 0.0002204, 0.0, 0.0002204, 0.0, 0.0002204, 0.0, -2.425e-12, 0.0, 0.0, 0.0, 0.0, 1.0, 0.0, 1.0, 0.0, 1.0, 0.0, 1.0, 0.0, 1.0, 0.0, 1.0, 0.0, 1.0, 0.0, 1.0, 1.0, 1.0, 1.0, 1.0, 1.0, 1.0, 1.0, 1.0, 1.0, 1.0, 1.0, 1.0, 1.0, 1.0, 1.0, 1.0, 0.0, 1.0, 0.0, 1.0, 0.0002281, 1.0, 0.0002281, 1.0, 0.0002281, 1.0, 0.0002281, 1.0, 0.0, 1.0, 0.0, 1.0, 1.0, 1.0, 1.0, 1.0, 0.9998, 1.0, 0.9998, 1.0, 0.9998, 1.0, 0.9998, 1.0, 1.0, 1.0, 1.0, 1.0, 0.0, 1.0, 0.1667, 1.0, 0.1667, 1.0, 0.0, 1.0, 0.1667, 1.0, 0.3333, 1.0, 0.3333, 1.0, 0.1667, 1.0, 0.3333, 1.0, 0.5, 1.0, 0.5, 1.0, 0.3333, 1.0, 0.5, 1.0, 0.6667, 1.0, 0.6667, 1.0, 0.5, 1.0, 0.6667, 1.0, 0.8333, 1.0, 0.8333, 1.0, 0.6667, 1.0, 1.0, 0.0, 0.8333, 0.0, 0.8333, 0.0, 1.0, 0.0, 0.8333, 0.0, 0.6667, 0.0, 0.6667, 0.0, 0.8333, 0.0, 0.6667, 0.0, 0.5, 0.0, 0.5, 0.0, 0.6667, 0.0, 0.5, 0.0, 0.3333, 0.0, 0.3333, 0.0, 0.5, 0.0, 0.3333, 0.0, 0.1667, 0.0, 0.1667, 0.0, 0.3333, 0.0, 1.0, 1.0, 1.0, 0.8333, 1.0, 0.8333, 1.0, 1.0, 1.0, 0.8333, 1.0, 0.6667, 1.0, 0.6667, 1.0, 0.8333, 1.0, 0.6667, 1.0, 0.5, 1.0, 0.5, 1.0, 0.6667, 1.0, 0.5, 1.0, 0.3333, 1.0, 0.3333, 1.0, 0.5, 1.0, 0.3333, 1.0, 0.1667, 1.0, 0.1667, 1.0, 0.3333, 0.0, 0.0, 0.0, 0.1667, 0.0, 0.1667, 0.0, 0.0, 0.0, 0.1667, 0.0, 0.3333, 0.0, 0.3333, 0.0, 0.1667, 0.0, 0.3333, 0.0, 0.5, 0.0, 0.5, 0.0, 0.3333, 0.0, 0.5, 0.0, 0.6667, 0.0, 0.6667, 0.0, 0.5, 0.0, 0.6667, 0.0, 0.8333, 0.0, 0.8333, 0.0, 0.6667, 1.0, 1.0, 1.0, 1.0, 1.0, 1.0, 1.0, 1.0, 0.0, 1.0, 0.0, 1.0, 0.0, 1.0, 0.0, 1.0, 0.0, 1.0, 0.0, 1.0, 0.0, 1.0, 0.0, 1.0, 1.0, 1.0, 1.0, 1.0, 1.0, 1.0, 1.0, 1.0, 0.6667, 1.0, 0.6667, 1.0, 0.8333, 1.0, 0.8333, 1.0, 0.5, 1.0, 0.5, 1.0, 0.6667, 1.0, 0.6667, 1.0, 0.3333, 1.0, 0.3333, 1.0, 0.5, 1.0, 0.5, 1.0, 0.1667, 1.0, 0.1667, 1.0, 0.3333, 1.0, 0.3333, 1.0, 0.0, 1.0, 0.0, 1.0, 0.1667, 1.0, 0.1667, 1.0, 0.6667, 1.0, 0.8333, 1.0, 0.8333, 1.0, 0.6667, 1.0, 0.5, 1.0, 0.6667, 1.0, 0.6667, 1.0, 0.5, 1.0, 0.3333, 1.0, 0.5, 1.0, 0.5, 1.0, 0.3333, 1.0, 0.1667, 1.0, 0.3333, 1.0, 0.3333, 1.0, 0.1667, 1.0, 0.0, 1.0, 0.1667, 1.0, 0.1667, 1.0, 0.0, 1.0, 1.0, 1.0, 1.0, 1.0, 1.0, 1.0, 1.0, 1.0, 0.8333, 1.0, 1.0, 1.0, 1.0, 1.0, 0.8333, 1.0, 0.8333, 1.0, 0.8333, 1.0, 1.0, 1.0, 1.0, 1.0, 0.0, 1.0, 0.0, 1.0, 0.0, 1.0, 0.0, 1.0])
me_plane_009.materials.append(mat_blue_led)
me_plane_009.use_remesh_fix_poles = True
me_plane_009.use_remesh_preserve_attributes = False
me_plane_009.use_mirror_vertex_groups = False
me_plane_009.update()

# ---- objects
ob_empty_004 = bpy.data.objects.new('Empty.004', None)
ob_plane_007 = bpy.data.objects.new('Plane.007', me_plane_009)

# ---- transforms, parenting, visibility, modifiers, constraints
ob_empty_004.location = (0.0, 0.0, 4.132)
ob_empty_004.rotation_euler = (-0.1449, 0.0, 0.0)
ob_empty_004.scale = (0.6509, 0.6509, 0.6509)
ob_empty_004.empty_display_size = 3.0
ob_empty_004.lineart.crease_threshold = 0.0
ob_plane_007.parent = ob_empty_004
ob_plane_007.location = (0.0, 0.0, 0.0)
ob_plane_007.rotation_euler = (1.571, -0.0, 0.0)
ob_plane_007.lineart.crease_threshold = 0.0
_m = ob_plane_007.modifiers.new('Subdivision', 'SUBSURF')
_m.uv_smooth = 'PRESERVE_CORNERS'
_m.levels = 2

# ---- collection membership
col_email.objects.link(ob_empty_004)
col_email.objects.link(ob_plane_007)

# ---- scene / render settings (as saved in the file)
scene.frame_start = 1; scene.frame_end = 250; scene.frame_set(3)
scene.render.engine = 'CYCLES'
scene.render.resolution_x = 2000
scene.render.resolution_y = 2000
scene.render.film_transparent = True
scene.render.use_simplify = True
scene.cycles.samples = 16384
scene.cycles.sampling_pattern = 'TABULATED_SOBOL'
scene.cycles.use_light_tree = False
scene.cycles.film_transparent_glass = True
scene.eevee.volumetric_tile_size = '4'
scene.eevee.use_gtao = True
scene.eevee.use_raytracing = True
scene.view_settings.look = 'Very High Contrast'
scene.view_settings.view_transform = 'Filmic'
bpy.context.view_layer.update()

# ---- added for rendering (the .blend has no active camera): camera
cam_auto = bpy.data.cameras.new('AutoCamera')
cam_auto.lens = 50.0
cam_auto.sensor_width = 36.0
cam_auto.clip_end = 1000.0
ob_auto_camera = bpy.data.objects.new('AutoCamera', cam_auto)
scene.collection.objects.link(ob_auto_camera)
ob_auto_camera.location = (3.8985, -4.75594, 7.26057)
ob_auto_camera.rotation_euler = (1.09748, -7.21219e-08, 0.694738)
scene.camera = ob_auto_camera
bpy.context.view_layer.update()
